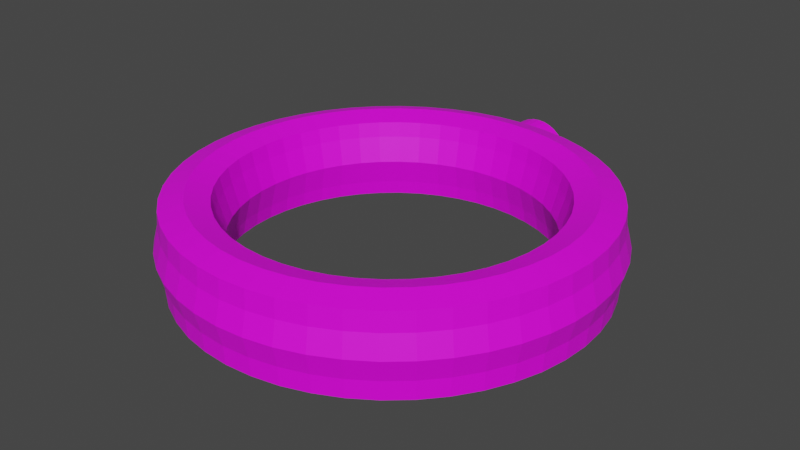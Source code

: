# Source: lampeFrontale.blend  (saved by Blender 2.83.19; exported with 4.5.12 LTS)
import bpy
from mathutils import Matrix  # noqa: F401  (used for matrix-valued properties, if any)

bpy.ops.wm.read_factory_settings(use_empty=True)
scene = bpy.context.scene
scene.name = 'Scene'

# ---- collections
col_collection = bpy.data.collections.new('Collection'); scene.collection.children.link(col_collection)

# ---- images (referenced by path relative to the original .blend; pixels are not part of the script)
import os
ASSET_DIR = os.environ.get("B2B_ASSET_DIR", "")  # directory of the original .blend (textures are referenced by path, not embedded)
HERE = os.path.dirname(os.path.abspath(__file__))  # packed textures are extracted next to this script under _unpacked/

def load_image(name, relpath, width, height, colorspace="sRGB"):
    """Load a texture the original file referenced (path relative to the .blend, or extracted next to this script)."""
    p = next((c for c in (os.path.join(HERE, relpath), os.path.join(ASSET_DIR, relpath)) if relpath and os.path.exists(c)), "")
    if p:
        img = bpy.data.images.load(p, check_existing=True)
        img.name = name
    else:  # same state as the original file: an image datablock whose file is absent (Cycles renders it pink)
        img = bpy.data.images.new(name, width, height)
        img.source = "FILE"
        img.filepath = "//" + (relpath or name)
    img.colorspace_settings.name = colorspace
    return img
img_objets_texture_png_001 = load_image('objets_texture.png.001', 'textures/objets_texture.png', 1024, 1024, 'sRGB')

# ---- materials (node trees are filled in below, after node groups)
mat_couleurs = bpy.data.materials.new('couleurs')
mat_couleurs.use_transparent_shadow = False

# ---- material node trees
mat_couleurs.use_nodes = True; mat_couleurs.node_tree.nodes.clear()
_N = mat_couleurs.node_tree.nodes; _L = mat_couleurs.node_tree.links
n0 = _N.new('ShaderNodeBsdfPrincipled'); n0.name = 'Principled BSDF'; n0.location = (10, 300)
n0.distribution = 'GGX'
n0.subsurface_method = 'BURLEY'
n0.inputs[3].default_value = 1.45
n0.inputs[27].default_value = (0.0, 0.0, 0.0, 1.0)
n0.inputs[28].default_value = 1.0
n1 = _N.new('ShaderNodeOutputMaterial'); n1.name = 'Material Output'; n1.location = (300, 300)
n2 = _N.new('ShaderNodeTexImage'); n2.name = 'Texture image'; n2.location = (-280, 280)
n2.image = img_objets_texture_png_001
_L.new(n0.outputs[0], n1.inputs[0])
_L.new(n2.outputs[0], n0.inputs[0])
n1.is_active_output = True

# ---- world
world_world = bpy.data.worlds.new('World'); scene.world = world_world
world_world.use_nodes = True; world_world.node_tree.nodes.clear()
_N = world_world.node_tree.nodes; _L = world_world.node_tree.links
n0 = _N.new('ShaderNodeOutputWorld'); n0.name = 'World Output'; n0.location = (300, 300)
n1 = _N.new('ShaderNodeBackground'); n1.name = 'Background'; n1.location = (10, 300)
n1.inputs[0].default_value = (0.05088, 0.05088, 0.05088, 1.0)
_L.new(n1.outputs[0], n0.inputs[0])
n0.is_active_output = True
world_world.color = (0.05088, 0.05088, 0.05088)
world_world.use_sun_shadow = False
world_world.sun_shadow_jitter_overblur = 0.0

# ---- meshes
me_cylindre_001 = bpy.data.meshes.new('Cylindre.001')
me_cylindre_001.from_pydata([(0.0, 1.0, -1.0), (-3.912e-08, 0.8975, 1.0), (0.1951, 0.9808, -1.0), (0.1751, 0.8803, 1.0), (0.3827, 0.9239, -1.0), (0.3435, 0.8292, 1.0), (0.5556, 0.8315, -1.0), (0.4986, 0.7463, 1.0), (0.7071, 0.7071, -1.0), (0.6347, 0.6347, 1.0), (0.8315, 0.5556, -1.0), (0.7463, 0.4986, 1.0), (0.9239, 0.3827, -1.0), (0.8292, 0.3435, 1.0), (0.9808, 0.1951, -1.0), (0.8803, 0.1751, 1.0), (1.0, 7.55e-08, -1.0), (0.8975, 5.977e-08, 1.0), (0.9808, -0.1951, -1.0), (0.8803, -0.1751, 1.0), (0.9239, -0.3827, -1.0), (0.8292, -0.3435, 1.0), (0.8315, -0.5556, -1.0), (0.7463, -0.4986, 1.0), (0.7071, -0.7071, -1.0), (0.6347, -0.6347, 1.0), (0.5556, -0.8315, -1.0), (0.4986, -0.7463, 1.0), (0.3827, -0.9239, -1.0), (0.3435, -0.8292, 1.0), (0.1951, -0.9808, -1.0), (0.1751, -0.8803, 1.0), (-3.258e-07, -1.0, -1.0), (-2.944e-07, -0.8975, 1.0), (-0.1951, -0.9808, -1.0), (-0.1751, -0.8803, 1.0), (-0.3827, -0.9239, -1.0), (-0.3435, -0.8292, 1.0), (-0.5556, -0.8315, -1.0), (-0.4986, -0.7463, 1.0), (-0.7071, -0.7071, -1.0), (-0.6347, -0.6347, 1.0), (-0.8315, -0.5556, -1.0), (-0.7463, -0.4986, 1.0), (-0.9239, -0.3827, -1.0), (-0.8292, -0.3435, 1.0), (-0.9808, -0.1951, -1.0), (-0.8803, -0.1751, 1.0), (-1.0, 9.656e-07, -1.0), (-0.8975, 8.72e-07, 1.0), (-0.9808, 0.1951, -1.0), (-0.8803, 0.1751, 1.0), (-0.9239, 0.3827, -1.0), (-0.8292, 0.3435, 1.0), (-0.8315, 0.5556, -1.0), (-0.7463, 0.4986, 1.0), (-0.7071, 0.7071, -1.0), (-0.6347, 0.6347, 1.0), (-0.5556, 0.8315, -1.0), (-0.4986, 0.7463, 1.0), (-0.3827, 0.9239, -1.0), (-0.3435, 0.8292, 1.0), (-0.1951, 0.9808, -1.0), (-0.1751, 0.8803, 1.0), (0.1951, 0.9808, 1.0), (0.0, 1.0, 1.0), (0.3827, 0.9239, 1.0), (0.5556, 0.8315, 1.0), (0.7071, 0.7071, 1.0), (0.8315, 0.5556, 1.0), (0.9239, 0.3827, 1.0), (0.9808, 0.1951, 1.0), (1.0, 7.55e-08, 1.0), (0.9808, -0.1951, 1.0), (0.9239, -0.3827, 1.0), (0.8315, -0.5556, 1.0), (0.7071, -0.7071, 1.0), (0.5556, -0.8315, 1.0), (0.3827, -0.9239, 1.0), (0.1951, -0.9808, 1.0), (-3.258e-07, -1.0, 1.0), (-0.1951, -0.9808, 1.0), (-0.3827, -0.9239, 1.0), (-0.5556, -0.8315, 1.0), (-0.7071, -0.7071, 1.0), (-0.8315, -0.5556, 1.0), (-0.9239, -0.3827, 1.0), (-0.9808, -0.1951, 1.0), (-1.0, 9.656e-07, 1.0), (-0.9808, 0.1951, 1.0), (-0.9239, 0.3827, 1.0), (-0.8315, 0.5556, 1.0), (-0.7071, 0.7071, 1.0), (-0.5556, 0.8315, 1.0), (-0.3827, 0.9239, 1.0), (-0.1951, 0.9808, 1.0), (0.1751, 0.8803, 0.7925), (-4.232e-08, 0.8975, 0.7925), (0.3435, 0.8292, 0.7925), (0.4986, 0.7463, 0.7925), (0.6347, 0.6347, 0.7925), (0.7463, 0.4986, 0.7925), (0.8292, 0.3435, 0.7925), (0.8803, 0.1751, 0.7925), (0.8975, 5.977e-08, 0.7925), (0.8803, -0.1751, 0.7925), (0.8292, -0.3435, 0.7925), (0.7463, -0.4986, 0.7925), (0.6347, -0.6347, 0.7925), (0.4986, -0.7463, 0.7925), (0.3435, -0.8292, 0.7925), (0.1751, -0.8803, 0.7925), (-2.976e-07, -0.8975, 0.7925), (-0.1751, -0.8803, 0.7925), (-0.3435, -0.8292, 0.7925), (-0.4986, -0.7463, 0.7925), (-0.6347, -0.6347, 0.7925), (-0.7463, -0.4986, 0.7925), (-0.8292, -0.3435, 0.7925), (-0.8803, -0.1751, 0.7925), (-0.8975, 8.72e-07, 0.7925), (-0.8803, 0.1751, 0.7925), (-0.8292, 0.3435, 0.7925), (-0.7463, 0.4986, 0.7925), (-0.6347, 0.6347, 0.7925), (-0.4986, 0.7463, 0.7925), (-0.3435, 0.8292, 0.7925), (-0.1751, 0.8803, 0.7925), (0.1751, 0.8803, 0.4677), (-3.957e-08, 0.8975, 0.4677), (0.3435, 0.8292, 0.4677), (0.4986, 0.7463, 0.4677), (0.6347, 0.6347, 0.4677), (0.7463, 0.4986, 0.4677), (0.8292, 0.3435, 0.4677), (0.8803, 0.1751, 0.4677), (0.8975, 5.977e-08, 0.4677), (0.8803, -0.1751, 0.4677), (0.8292, -0.3435, 0.4677), (0.7463, -0.4986, 0.4677), (0.6347, -0.6347, 0.4677), (0.4986, -0.7463, 0.4677), (0.3435, -0.8292, 0.4677), (0.1751, -0.8803, 0.4677), (-2.948e-07, -0.8975, 0.4677), (-0.1751, -0.8803, 0.4677), (-0.3435, -0.8292, 0.4677), (-0.4986, -0.7463, 0.4677), (-0.6347, -0.6347, 0.4677), (-0.7463, -0.4986, 0.4677), (-0.8292, -0.3435, 0.4677), (-0.8803, -0.1751, 0.4677), (-0.8975, 8.72e-07, 0.4677), (-0.8803, 0.1751, 0.4677), (-0.8292, 0.3435, 0.4677), (-0.7463, 0.4986, 0.4677), (-0.6347, 0.6347, 0.4677), (-0.4986, 0.7463, 0.4677), (-0.3435, 0.8292, 0.4677), (-0.1751, 0.8803, 0.4677)], [], [(0, 65, 64, 2), (2, 64, 66, 4), (4, 66, 67, 6), (6, 67, 68, 8), (8, 68, 69, 10), (10, 69, 70, 12), (12, 70, 71, 14), (14, 71, 72, 16), (16, 72, 73, 18), (18, 73, 74, 20), (20, 74, 75, 22), (22, 75, 76, 24), (24, 76, 77, 26), (26, 77, 78, 28), (28, 78, 79, 30), (30, 79, 80, 32), (32, 80, 81, 34), (34, 81, 82, 36), (36, 82, 83, 38), (38, 83, 84, 40), (40, 84, 85, 42), (42, 85, 86, 44), (44, 86, 87, 46), (46, 87, 88, 48), (48, 88, 89, 50), (50, 89, 90, 52), (52, 90, 91, 54), (54, 91, 92, 56), (56, 92, 93, 58), (58, 93, 94, 60), (49, 47, 119, 120), (60, 94, 95, 62), (62, 95, 65, 0), (0, 2, 4, 6, 8, 10, 12, 14, 16, 18, 20, 22, 24, 26, 28, 30, 32, 34, 36, 38, 40, 42, 44, 46, 48, 50, 52, 54, 56, 58, 60, 62), (1, 3, 64, 65), (3, 5, 66, 64), (5, 7, 67, 66), (7, 9, 68, 67), (9, 11, 69, 68), (11, 13, 70, 69), (13, 15, 71, 70), (15, 17, 72, 71), (17, 19, 73, 72), (19, 21, 74, 73), (21, 23, 75, 74), (23, 25, 76, 75), (25, 27, 77, 76), (27, 29, 78, 77), (29, 31, 79, 78), (31, 33, 80, 79), (33, 35, 81, 80), (35, 37, 82, 81), (37, 39, 83, 82), (39, 41, 84, 83), (41, 43, 85, 84), (43, 45, 86, 85), (45, 47, 87, 86), (47, 49, 88, 87), (49, 51, 89, 88), (51, 53, 90, 89), (53, 55, 91, 90), (55, 57, 92, 91), (57, 59, 93, 92), (59, 61, 94, 93), (61, 63, 95, 94), (63, 1, 65, 95), (102, 101, 133, 134), (23, 21, 106, 107), (51, 49, 120, 121), (25, 23, 107, 108), (53, 51, 121, 122), (27, 25, 108, 109), (55, 53, 122, 123), (29, 27, 109, 110), (3, 1, 97, 96), (57, 55, 123, 124), (31, 29, 110, 111), (5, 3, 96, 98), (59, 57, 124, 125), (33, 31, 111, 112), (7, 5, 98, 99), (61, 59, 125, 126), (35, 33, 112, 113), (9, 7, 99, 100), (63, 61, 126, 127), (37, 35, 113, 114), (11, 9, 100, 101), (1, 63, 127, 97), (39, 37, 114, 115), (13, 11, 101, 102), (41, 39, 115, 116), (15, 13, 102, 103), (43, 41, 116, 117), (17, 15, 103, 104), (45, 43, 117, 118), (19, 17, 104, 105), (47, 45, 118, 119), (21, 19, 105, 106), (128, 129, 159, 158, 157, 156, 155, 154, 153, 152, 151, 150, 149, 148, 147, 146, 145, 144, 143, 142, 141, 140, 139, 138, 137, 136, 135, 134, 133, 132, 131, 130), (116, 115, 147, 148), (103, 102, 134, 135), (117, 116, 148, 149), (104, 103, 135, 136), (118, 117, 149, 150), (105, 104, 136, 137), (119, 118, 150, 151), (106, 105, 137, 138), (120, 119, 151, 152), (107, 106, 138, 139), (121, 120, 152, 153), (108, 107, 139, 140), (122, 121, 153, 154), (109, 108, 140, 141), (123, 122, 154, 155), (110, 109, 141, 142), (96, 97, 129, 128), (124, 123, 155, 156), (111, 110, 142, 143), (98, 96, 128, 130), (125, 124, 156, 157), (112, 111, 143, 144), (99, 98, 130, 131), (126, 125, 157, 158), (113, 112, 144, 145), (100, 99, 131, 132), (127, 126, 158, 159), (114, 113, 145, 146), (101, 100, 132, 133), (97, 127, 159, 129), (115, 114, 146, 147)])
_uv = me_cylindre_001.uv_layers.new(name='CarteUV')
_uv.uv.foreach_set('vector', [0.5337, 0.8424, 0.5337, 0.8956, 0.5303, 0.8956, 0.5303, 0.8424, 0.5303, 0.8424, 0.5303, 0.8956, 0.527, 0.8956, 0.527, 0.8424, 0.527, 0.8424, 0.527, 0.8956, 0.5237, 0.8956, 0.5237, 0.8424, 0.5237, 0.8424, 0.5237, 0.8956, 0.5204, 0.8956, 0.5204, 0.8424, 0.5204, 0.8424, 0.5204, 0.8956, 0.517, 0.8956, 0.517, 0.8424, 0.517, 0.8424, 0.517, 0.8956, 0.5137, 0.8956, 0.5137, 0.8424, 0.5137, 0.8424, 0.5137, 0.8956, 0.5104, 0.8956, 0.5104, 0.8424, 0.5104, 0.8424, 0.5104, 0.8956, 0.5071, 0.8956, 0.5071, 0.8424, 0.5071, 0.8424, 0.5071, 0.8956, 0.5037, 0.8956, 0.5037, 0.8424, 0.5037, 0.8424, 0.5037, 0.8956, 0.5004, 0.8956, 0.5004, 0.8424, 0.5004, 0.8424, 0.5004, 0.8956, 0.4971, 0.8956, 0.4971, 0.8424, 0.4971, 0.8424, 0.4971, 0.8956, 0.4938, 0.8956, 0.4938, 0.8424, 0.4938, 0.8424, 0.4938, 0.8956, 0.4904, 0.8956, 0.4904, 0.8424, 0.4904, 0.8424, 0.4904, 0.8956, 0.4871, 0.8956, 0.4871, 0.8424, 0.4871, 0.8424, 0.4871, 0.8956, 0.4838, 0.8956, 0.4838, 0.8424, 0.4838, 0.8424, 0.4838, 0.8956, 0.4805, 0.8956, 0.4805, 0.8424, 0.4805, 0.8424, 0.4805, 0.8956, 0.4771, 0.8956, 0.4771, 0.8424, 0.4771, 0.8424, 0.4771, 0.8956, 0.4738, 0.8956, 0.4738, 0.8424, 0.4738, 0.8424, 0.4738, 0.8956, 0.4705, 0.8956, 0.4705, 0.8424, 0.4705, 0.8424, 0.4705, 0.8956, 0.4672, 0.8956, 0.4672, 0.8424, 0.4672, 0.8424, 0.4672, 0.8956, 0.4638, 0.8956, 0.4638, 0.8424, 0.4638, 0.8424, 0.4638, 0.8956, 0.4605, 0.8956, 0.4605, 0.8424, 0.4605, 0.8424, 0.4605, 0.8956, 0.4572, 0.8956, 0.4572, 0.8424, 0.4572, 0.8424, 0.4572, 0.8956, 0.4539, 0.8956, 0.4539, 0.8424, 0.4539, 0.8424, 0.4539, 0.8956, 0.4505, 0.8956, 0.4505, 0.8424, 0.4505, 0.8424, 0.4505, 0.8956, 0.4472, 0.8956, 0.4472, 0.8424, 0.4472, 0.8424, 0.4472, 0.8956, 0.4439, 0.8956, 0.4439, 0.8424, 0.4439, 0.8424, 0.4439, 0.8956, 0.4406, 0.8956, 0.4406, 0.8424, 0.4406, 0.8424, 0.4406, 0.8956, 0.4372, 0.8956, 0.4372, 0.8424, 0.4372, 0.8424, 0.4372, 0.8956, 0.4339, 0.8956, 0.4339, 0.8424, 0.4309, 0.8158, 0.4314, 0.8113, 0.4314, 0.8113, 0.4309, 0.8158, 0.4339, 0.8424, 0.4339, 0.8956, 0.4306, 0.8956, 0.4306, 0.8424, 0.4306, 0.8424, 0.4306, 0.8956, 0.4273, 0.8956, 0.4273, 0.8424, 0.5071, 0.8413, 0.5121, 0.8408, 0.5168, 0.8394, 0.5213, 0.837, 0.5251, 0.8338, 0.5283, 0.8299, 0.5307, 0.8255, 0.5321, 0.8207, 0.5326, 0.8158, 0.5321, 0.8108, 0.5307, 0.806, 0.5283, 0.8016, 0.5251, 0.7977, 0.5213, 0.7945, 0.5168, 0.7922, 0.5121, 0.7907, 0.5071, 0.7902, 0.5021, 0.7907, 0.4973, 0.7922, 0.4929, 0.7945, 0.489, 0.7977, 0.4858, 0.8016, 0.4835, 0.806, 0.482, 0.8108, 0.4815, 0.8158, 0.482, 0.8207, 0.4835, 0.8255, 0.4858, 0.8299, 0.489, 0.8338, 0.4929, 0.837, 0.4973, 0.8394, 0.5021, 0.8408, 0.4539, 0.8387, 0.4583, 0.8382, 0.4588, 0.8408, 0.4539, 0.8413, 0.4583, 0.8382, 0.4626, 0.8369, 0.4636, 0.8394, 0.4588, 0.8408, 0.4626, 0.8369, 0.4666, 0.8348, 0.4681, 0.837, 0.4636, 0.8394, 0.4666, 0.8348, 0.4701, 0.832, 0.4719, 0.8338, 0.4681, 0.837, 0.4701, 0.832, 0.4729, 0.8285, 0.4751, 0.8299, 0.4719, 0.8338, 0.4729, 0.8285, 0.475, 0.8245, 0.4775, 0.8255, 0.4751, 0.8299, 0.475, 0.8245, 0.4763, 0.8202, 0.4789, 0.8207, 0.4775, 0.8255, 0.4763, 0.8202, 0.4768, 0.8158, 0.4794, 0.8158, 0.4789, 0.8207, 0.4768, 0.8158, 0.4763, 0.8113, 0.4789, 0.8108, 0.4794, 0.8158, 0.4763, 0.8113, 0.475, 0.807, 0.4775, 0.806, 0.4789, 0.8108, 0.475, 0.807, 0.4729, 0.803, 0.4751, 0.8016, 0.4775, 0.806, 0.4729, 0.803, 0.4701, 0.7996, 0.4719, 0.7977, 0.4751, 0.8016, 0.4701, 0.7996, 0.4666, 0.7967, 0.4681, 0.7945, 0.4719, 0.7977, 0.4666, 0.7967, 0.4626, 0.7946, 0.4636, 0.7922, 0.4681, 0.7945, 0.4626, 0.7946, 0.4583, 0.7933, 0.4588, 0.7907, 0.4636, 0.7922, 0.4583, 0.7933, 0.4539, 0.7928, 0.4539, 0.7902, 0.4588, 0.7907, 0.4539, 0.7928, 0.4494, 0.7933, 0.4489, 0.7907, 0.4539, 0.7902, 0.4494, 0.7933, 0.4451, 0.7946, 0.4441, 0.7922, 0.4489, 0.7907, 0.4451, 0.7946, 0.4411, 0.7967, 0.4397, 0.7945, 0.4441, 0.7922, 0.4411, 0.7967, 0.4377, 0.7996, 0.4358, 0.7977, 0.4397, 0.7945, 0.4377, 0.7996, 0.4348, 0.803, 0.4326, 0.8016, 0.4358, 0.7977, 0.4348, 0.803, 0.4327, 0.807, 0.4303, 0.806, 0.4326, 0.8016, 0.4327, 0.807, 0.4314, 0.8113, 0.4288, 0.8108, 0.4303, 0.806, 0.4314, 0.8113, 0.4309, 0.8158, 0.4283, 0.8158, 0.4288, 0.8108, 0.4309, 0.8158, 0.4314, 0.8202, 0.4288, 0.8207, 0.4283, 0.8158, 0.4314, 0.8202, 0.4327, 0.8245, 0.4303, 0.8255, 0.4288, 0.8207, 0.4327, 0.8245, 0.4348, 0.8285, 0.4326, 0.8299, 0.4303, 0.8255, 0.4348, 0.8285, 0.4377, 0.832, 0.4358, 0.8338, 0.4326, 0.8299, 0.4377, 0.832, 0.4411, 0.8348, 0.4397, 0.837, 0.4358, 0.8338, 0.4411, 0.8348, 0.4451, 0.8369, 0.4441, 0.8394, 0.4397, 0.837, 0.4451, 0.8369, 0.4494, 0.8382, 0.4489, 0.8408, 0.4441, 0.8394, 0.4494, 0.8382, 0.4539, 0.8387, 0.4539, 0.8413, 0.4489, 0.8408, 0.475, 0.8245, 0.4729, 0.8285, 0.4729, 0.8285, 0.475, 0.8245, 0.4729, 0.803, 0.475, 0.807, 0.475, 0.807, 0.4729, 0.803, 0.4314, 0.8202, 0.4309, 0.8158, 0.4309, 0.8158, 0.4314, 0.8202, 0.4701, 0.7996, 0.4729, 0.803, 0.4729, 0.803, 0.4701, 0.7996, 0.4327, 0.8245, 0.4314, 0.8202, 0.4314, 0.8202, 0.4327, 0.8245, 0.4666, 0.7967, 0.4701, 0.7996, 0.4701, 0.7996, 0.4666, 0.7967, 0.4348, 0.8285, 0.4327, 0.8245, 0.4327, 0.8245, 0.4348, 0.8285, 0.4626, 0.7946, 0.4666, 0.7967, 0.4666, 0.7967, 0.4626, 0.7946, 0.4583, 0.8382, 0.4539, 0.8387, 0.4539, 0.8387, 0.4583, 0.8382, 0.4377, 0.832, 0.4348, 0.8285, 0.4348, 0.8285, 0.4377, 0.832, 0.4583, 0.7933, 0.4626, 0.7946, 0.4626, 0.7946, 0.4583, 0.7933, 0.4626, 0.8369, 0.4583, 0.8382, 0.4583, 0.8382, 0.4626, 0.8369, 0.4411, 0.8348, 0.4377, 0.832, 0.4377, 0.832, 0.4411, 0.8348, 0.4539, 0.7928, 0.4583, 0.7933, 0.4583, 0.7933, 0.4539, 0.7928, 0.4666, 0.8348, 0.4626, 0.8369, 0.4626, 0.8369, 0.4666, 0.8348, 0.4451, 0.8369, 0.4411, 0.8348, 0.4411, 0.8348, 0.4451, 0.8369, 0.4494, 0.7933, 0.4539, 0.7928, 0.4539, 0.7928, 0.4494, 0.7933, 0.4701, 0.832, 0.4666, 0.8348, 0.4666, 0.8348, 0.4701, 0.832, 0.4494, 0.8382, 0.4451, 0.8369, 0.4451, 0.8369, 0.4494, 0.8382, 0.4451, 0.7946, 0.4494, 0.7933, 0.4494, 0.7933, 0.4451, 0.7946, 0.4729, 0.8285, 0.4701, 0.832, 0.4701, 0.832, 0.4729, 0.8285, 0.4539, 0.8387, 0.4494, 0.8382, 0.4494, 0.8382, 0.4539, 0.8387, 0.4411, 0.7967, 0.4451, 0.7946, 0.4451, 0.7946, 0.4411, 0.7967, 0.475, 0.8245, 0.4729, 0.8285, 0.4729, 0.8285, 0.475, 0.8245, 0.4377, 0.7996, 0.4411, 0.7967, 0.4411, 0.7967, 0.4377, 0.7996, 0.4763, 0.8202, 0.475, 0.8245, 0.475, 0.8245, 0.4763, 0.8202, 0.4348, 0.803, 0.4377, 0.7996, 0.4377, 0.7996, 0.4348, 0.803, 0.4768, 0.8158, 0.4763, 0.8202, 0.4763, 0.8202, 0.4768, 0.8158, 0.4327, 0.807, 0.4348, 0.803, 0.4348, 0.803, 0.4327, 0.807, 0.4763, 0.8113, 0.4768, 0.8158, 0.4768, 0.8158, 0.4763, 0.8113, 0.4314, 0.8113, 0.4327, 0.807, 0.4327, 0.807, 0.4314, 0.8113, 0.475, 0.807, 0.4763, 0.8113, 0.4763, 0.8113, 0.475, 0.807, 0.4759, 0.8825, 0.4746, 0.8827, 0.4734, 0.8825, 0.4721, 0.8822, 0.471, 0.8815, 0.47, 0.8807, 0.4691, 0.8797, 0.4685, 0.8786, 0.4681, 0.8773, 0.468, 0.876, 0.4681, 0.8747, 0.4685, 0.8735, 0.4691, 0.8723, 0.47, 0.8713, 0.471, 0.8705, 0.4721, 0.8699, 0.4734, 0.8695, 0.4746, 0.8694, 0.4759, 0.8695, 0.4772, 0.8699, 0.4783, 0.8705, 0.4793, 0.8713, 0.4802, 0.8723, 0.4808, 0.8735, 0.4812, 0.8747, 0.4813, 0.876, 0.4812, 0.8773, 0.4808, 0.8786, 0.4802, 0.8797, 0.4793, 0.8807, 0.4783, 0.8815, 0.4772, 0.8822, 0.4377, 0.7996, 0.4411, 0.7967, 0.4411, 0.7967, 0.4377, 0.7996, 0.4763, 0.8202, 0.475, 0.8245, 0.475, 0.8245, 0.4763, 0.8202, 0.4348, 0.803, 0.4377, 0.7996, 0.4377, 0.7996, 0.4348, 0.803, 0.4768, 0.8158, 0.4763, 0.8202, 0.4763, 0.8202, 0.4768, 0.8158, 0.4327, 0.807, 0.4348, 0.803, 0.4348, 0.803, 0.4327, 0.807, 0.4763, 0.8113, 0.4768, 0.8158, 0.4768, 0.8158, 0.4763, 0.8113, 0.4314, 0.8113, 0.4327, 0.807, 0.4327, 0.807, 0.4314, 0.8113, 0.475, 0.807, 0.4763, 0.8113, 0.4763, 0.8113, 0.475, 0.807, 0.4309, 0.8158, 0.4314, 0.8113, 0.4314, 0.8113, 0.4309, 0.8158, 0.4729, 0.803, 0.475, 0.807, 0.475, 0.807, 0.4729, 0.803, 0.4314, 0.8202, 0.4309, 0.8158, 0.4309, 0.8158, 0.4314, 0.8202, 0.4701, 0.7996, 0.4729, 0.803, 0.4729, 0.803, 0.4701, 0.7996, 0.4327, 0.8245, 0.4314, 0.8202, 0.4314, 0.8202, 0.4327, 0.8245, 0.4666, 0.7967, 0.4701, 0.7996, 0.4701, 0.7996, 0.4666, 0.7967, 0.4348, 0.8285, 0.4327, 0.8245, 0.4327, 0.8245, 0.4348, 0.8285, 0.4626, 0.7946, 0.4666, 0.7967, 0.4666, 0.7967, 0.4626, 0.7946, 0.4583, 0.8382, 0.4539, 0.8387, 0.4539, 0.8387, 0.4583, 0.8382, 0.4377, 0.832, 0.4348, 0.8285, 0.4348, 0.8285, 0.4377, 0.832, 0.4583, 0.7933, 0.4626, 0.7946, 0.4626, 0.7946, 0.4583, 0.7933, 0.4626, 0.8369, 0.4583, 0.8382, 0.4583, 0.8382, 0.4626, 0.8369, 0.4411, 0.8348, 0.4377, 0.832, 0.4377, 0.832, 0.4411, 0.8348, 0.4539, 0.7928, 0.4583, 0.7933, 0.4583, 0.7933, 0.4539, 0.7928, 0.4666, 0.8348, 0.4626, 0.8369, 0.4626, 0.8369, 0.4666, 0.8348, 0.4451, 0.8369, 0.4411, 0.8348, 0.4411, 0.8348, 0.4451, 0.8369, 0.4494, 0.7933, 0.4539, 0.7928, 0.4539, 0.7928, 0.4494, 0.7933, 0.4701, 0.832, 0.4666, 0.8348, 0.4666, 0.8348, 0.4701, 0.832, 0.4494, 0.8382, 0.4451, 0.8369, 0.4451, 0.8369, 0.4494, 0.8382, 0.4451, 0.7946, 0.4494, 0.7933, 0.4494, 0.7933, 0.4451, 0.7946, 0.4729, 0.8285, 0.4701, 0.832, 0.4701, 0.832, 0.4729, 0.8285, 0.4539, 0.8387, 0.4494, 0.8382, 0.4494, 0.8382, 0.4539, 0.8387, 0.4411, 0.7967, 0.4451, 0.7946, 0.4451, 0.7946, 0.4411, 0.7967])
me_cylindre_001.materials.append(mat_couleurs)
me_cylindre_001.use_remesh_fix_poles = True
me_cylindre_001.use_remesh_preserve_attributes = False
me_cylindre_001.use_mirror_vertex_groups = False
me_cylindre_001.update()
me_cylindre_002 = bpy.data.meshes.new('Cylindre.002')
me_cylindre_002.from_pydata([(0.0, 1.0, -1.0), (0.0, 1.0, 1.0), (0.1951, 0.9808, -1.0), (0.1951, 0.9808, 1.0), (0.3827, 0.9239, -1.0), (0.3827, 0.9239, 1.0), (0.5556, 0.8315, -1.0), (0.5556, 0.8315, 1.0), (0.7071, 0.7071, -1.0), (0.7071, 0.7071, 1.0), (0.8315, 0.5556, -1.0), (0.8315, 0.5556, 1.0), (0.9239, 0.3827, -1.0), (0.9239, 0.3827, 1.0), (0.9808, 0.1951, -1.0), (0.9808, 0.1951, 1.0), (1.0, 7.55e-08, -1.0), (1.0, 7.55e-08, 1.0), (0.9808, -0.1951, -1.0), (0.9808, -0.1951, 1.0), (0.9239, -0.3827, -1.0), (0.9239, -0.3827, 1.0), (0.8315, -0.5556, -1.0), (0.8315, -0.5556, 1.0), (0.7071, -0.7071, -1.0), (0.7071, -0.7071, 1.0), (0.5556, -0.8315, -1.0), (0.5556, -0.8315, 1.0), (0.3827, -0.9239, -1.0), (0.3827, -0.9239, 1.0), (0.1951, -0.9808, -1.0), (0.1951, -0.9808, 1.0), (-3.258e-07, -1.0, -1.0), (-3.258e-07, -1.0, 1.0), (-0.1951, -0.9808, -1.0), (-0.1951, -0.9808, 1.0), (-0.3827, -0.9239, -1.0), (-0.3827, -0.9239, 1.0), (-0.5556, -0.8315, -1.0), (-0.5556, -0.8315, 1.0), (-0.7071, -0.7071, -1.0), (-0.7071, -0.7071, 1.0), (-0.8315, -0.5556, -1.0), (-0.8315, -0.5556, 1.0), (-0.9239, -0.3827, -1.0), (-0.9239, -0.3827, 1.0), (-0.9808, -0.1951, -1.0), (-0.9808, -0.1951, 1.0), (-1.0, 9.656e-07, -1.0), (-1.0, 9.656e-07, 1.0), (-0.9808, 0.1951, -1.0), (-0.9808, 0.1951, 1.0), (-0.9239, 0.3827, -1.0), (-0.9239, 0.3827, 1.0), (-0.8315, 0.5556, -1.0), (-0.8315, 0.5556, 1.0), (-0.7071, 0.7071, -1.0), (-0.7071, 0.7071, 1.0), (-0.5556, 0.8315, -1.0), (-0.5556, 0.8315, 1.0), (-0.3827, 0.9239, -1.0), (-0.3827, 0.9239, 1.0), (-0.1951, 0.9808, -1.0), (-0.1951, 0.9808, 1.0)], [], [(0, 1, 3, 2), (2, 3, 5, 4), (4, 5, 7, 6), (6, 7, 9, 8), (8, 9, 11, 10), (10, 11, 13, 12), (12, 13, 15, 14), (14, 15, 17, 16), (16, 17, 19, 18), (18, 19, 21, 20), (20, 21, 23, 22), (22, 23, 25, 24), (24, 25, 27, 26), (26, 27, 29, 28), (28, 29, 31, 30), (30, 31, 33, 32), (32, 33, 35, 34), (34, 35, 37, 36), (36, 37, 39, 38), (38, 39, 41, 40), (40, 41, 43, 42), (42, 43, 45, 44), (44, 45, 47, 46), (46, 47, 49, 48), (48, 49, 51, 50), (50, 51, 53, 52), (52, 53, 55, 54), (54, 55, 57, 56), (56, 57, 59, 58), (58, 59, 61, 60), (3, 1, 63, 61, 59, 57, 55, 53, 51, 49, 47, 45, 43, 41, 39, 37, 35, 33, 31, 29, 27, 25, 23, 21, 19, 17, 15, 13, 11, 9, 7, 5), (60, 61, 63, 62), (62, 63, 1, 0), (0, 2, 4, 6, 8, 10, 12, 14, 16, 18, 20, 22, 24, 26, 28, 30, 32, 34, 36, 38, 40, 42, 44, 46, 48, 50, 52, 54, 56, 58, 60, 62)])
_uv = me_cylindre_002.uv_layers.new(name='CarteUV')
_uv.uv.foreach_set('vector', [0.312, 0.547, 0.312, 0.6442, 0.3059, 0.6442, 0.3059, 0.547, 0.3059, 0.547, 0.3059, 0.6442, 0.2999, 0.6442, 0.2999, 0.547, 0.2999, 0.547, 0.2999, 0.6442, 0.2938, 0.6442, 0.2938, 0.547, 0.2938, 0.547, 0.2938, 0.6442, 0.2877, 0.6442, 0.2877, 0.547, 0.2877, 0.547, 0.2877, 0.6442, 0.2816, 0.6442, 0.2816, 0.547, 0.2816, 0.547, 0.2816, 0.6442, 0.2756, 0.6442, 0.2756, 0.547, 0.2756, 0.547, 0.2756, 0.6442, 0.2695, 0.6442, 0.2695, 0.547, 0.2695, 0.547, 0.2695, 0.6442, 0.2634, 0.6442, 0.2634, 0.547, 0.2634, 0.547, 0.2634, 0.6442, 0.2574, 0.6442, 0.2574, 0.547, 0.2574, 0.547, 0.2574, 0.6442, 0.2513, 0.6442, 0.2513, 0.547, 0.2513, 0.547, 0.2513, 0.6442, 0.2452, 0.6442, 0.2452, 0.547, 0.2452, 0.547, 0.2452, 0.6442, 0.2391, 0.6442, 0.2391, 0.547, 0.2391, 0.547, 0.2391, 0.6442, 0.2331, 0.6442, 0.2331, 0.547, 0.2331, 0.547, 0.2331, 0.6442, 0.227, 0.6442, 0.227, 0.547, 0.227, 0.547, 0.227, 0.6442, 0.2209, 0.6442, 0.2209, 0.547, 0.2209, 0.547, 0.2209, 0.6442, 0.2148, 0.6442, 0.2148, 0.547, 0.2148, 0.547, 0.2148, 0.6442, 0.2088, 0.6442, 0.2088, 0.547, 0.2088, 0.547, 0.2088, 0.6442, 0.2027, 0.6442, 0.2027, 0.547, 0.2027, 0.547, 0.2027, 0.6442, 0.1966, 0.6442, 0.1966, 0.547, 0.1966, 0.547, 0.1966, 0.6442, 0.1906, 0.6442, 0.1906, 0.547, 0.1906, 0.547, 0.1906, 0.6442, 0.1845, 0.6442, 0.1845, 0.547, 0.1845, 0.547, 0.1845, 0.6442, 0.1784, 0.6442, 0.1784, 0.547, 0.1784, 0.547, 0.1784, 0.6442, 0.1723, 0.6442, 0.1723, 0.547, 0.1723, 0.547, 0.1723, 0.6442, 0.1663, 0.6442, 0.1663, 0.547, 0.1663, 0.547, 0.1663, 0.6442, 0.1602, 0.6442, 0.1602, 0.547, 0.1602, 0.547, 0.1602, 0.6442, 0.1541, 0.6442, 0.1541, 0.547, 0.1541, 0.547, 0.1541, 0.6442, 0.148, 0.6442, 0.148, 0.547, 0.148, 0.547, 0.148, 0.6442, 0.142, 0.6442, 0.142, 0.547, 0.142, 0.547, 0.142, 0.6442, 0.1359, 0.6442, 0.1359, 0.547, 0.1359, 0.547, 0.1359, 0.6442, 0.1298, 0.6442, 0.1298, 0.547, 0.1754, 0.5442, 0.1663, 0.5451, 0.1572, 0.5442, 0.1484, 0.5415, 0.1404, 0.5372, 0.1333, 0.5314, 0.1275, 0.5243, 0.1232, 0.5163, 0.1205, 0.5075, 0.1196, 0.4984, 0.1205, 0.4893, 0.1232, 0.4806, 0.1275, 0.4725, 0.1333, 0.4654, 0.1404, 0.4596, 0.1484, 0.4553, 0.1572, 0.4527, 0.1663, 0.4518, 0.1754, 0.4527, 0.1841, 0.4553, 0.1922, 0.4596, 0.1992, 0.4654, 0.205, 0.4725, 0.2094, 0.4806, 0.212, 0.4893, 0.2129, 0.4984, 0.212, 0.5075, 0.2094, 0.5163, 0.205, 0.5243, 0.1992, 0.5314, 0.1922, 0.5372, 0.1841, 0.5415, 0.1298, 0.547, 0.1298, 0.6442, 0.1238, 0.6442, 0.1238, 0.547, 0.1238, 0.547, 0.1238, 0.6442, 0.1177, 0.6442, 0.1177, 0.547, 0.2634, 0.5451, 0.2725, 0.5442, 0.2813, 0.5415, 0.2893, 0.5372, 0.2964, 0.5314, 0.3022, 0.5243, 0.3065, 0.5163, 0.3092, 0.5075, 0.3101, 0.4984, 0.3092, 0.4893, 0.3065, 0.4806, 0.3022, 0.4725, 0.2964, 0.4654, 0.2893, 0.4596, 0.2813, 0.4553, 0.2725, 0.4527, 0.2634, 0.4518, 0.2543, 0.4527, 0.2456, 0.4553, 0.2375, 0.4596, 0.2304, 0.4654, 0.2246, 0.4725, 0.2203, 0.4806, 0.2177, 0.4893, 0.2168, 0.4984, 0.2177, 0.5075, 0.2203, 0.5163, 0.2246, 0.5243, 0.2304, 0.5314, 0.2375, 0.5372, 0.2456, 0.5415, 0.2543, 0.5442])
me_cylindre_002.materials.append(mat_couleurs)
me_cylindre_002.use_remesh_fix_poles = True
me_cylindre_002.use_remesh_preserve_attributes = False
me_cylindre_002.use_mirror_vertex_groups = False
me_cylindre_002.update()
me_bandeau = bpy.data.meshes.new('Bandeau')
me_bandeau.from_pydata([(1.163, 6.237e-09, 0.0), (1.132, 6.237e-09, 0.1163), (1.125, 0.0, 0.2165), (1.0, 0.0, 0.25), (0.875, 0.0, 0.2165), (0.8589, -4.418e-09, 0.137), (0.8222, -4.418e-09, 3.356e-17), (0.8589, -4.418e-09, -0.137), (0.875, 0.0, -0.2165), (1.0, 0.0, -0.25), (1.125, 0.0, -0.2165), (1.132, 6.237e-09, -0.1163), (1.153, 0.1518, 0.0), (1.122, 0.1478, 0.1163), (1.115, 0.1468, 0.2165), (0.9914, 0.1305, 0.25), (0.8675, 0.1142, 0.2165), (0.8516, 0.1121, 0.137), (0.8152, 0.1073, 3.356e-17), (0.8516, 0.1121, -0.137), (0.8675, 0.1142, -0.2165), (0.9914, 0.1305, -0.25), (1.115, 0.1468, -0.2165), (1.122, 0.1478, -0.1163), (1.124, 0.3011, 0.0), (1.093, 0.293, 0.1163), (1.087, 0.2912, 0.2165), (0.9659, 0.2588, 0.25), (0.8452, 0.2265, 0.2165), (0.8297, 0.2223, 0.137), (0.7942, 0.2128, 3.356e-17), (0.8297, 0.2223, -0.137), (0.8452, 0.2265, -0.2165), (0.9659, 0.2588, -0.25), (1.087, 0.2912, -0.2165), (1.093, 0.293, -0.1163), (1.075, 0.4451, 0.0), (1.046, 0.4332, 0.1163), (1.039, 0.4305, 0.2165), (0.9239, 0.3827, 0.25), (0.8084, 0.3348, 0.2165), (0.7936, 0.3287, 0.137), (0.7596, 0.3146, 3.356e-17), (0.7936, 0.3287, -0.137), (0.8084, 0.3348, -0.2165), (0.9239, 0.3827, -0.25), (1.039, 0.4305, -0.2165), (1.046, 0.4332, -0.1163), (1.007, 0.5816, 0.0), (0.9803, 0.566, 0.1163), (0.9743, 0.5625, 0.2165), (0.866, 0.5, 0.25), (0.7578, 0.4375, 0.2165), (0.7439, 0.4295, 0.137), (0.7121, 0.4111, 3.356e-17), (0.7439, 0.4295, -0.137), (0.7578, 0.4375, -0.2165), (0.866, 0.5, -0.25), (0.9743, 0.5625, -0.2165), (0.9803, 0.566, -0.1163), (0.9228, 0.7081, 0.0), (0.8981, 0.6891, 0.1163), (0.8925, 0.6849, 0.2165), (0.7934, 0.6088, 0.25), (0.6942, 0.5327, 0.2165), (0.6814, 0.5229, 0.137), (0.6523, 0.5005, 3.356e-17), (0.6814, 0.5229, -0.137), (0.6942, 0.5327, -0.2165), (0.7934, 0.6088, -0.25), (0.8925, 0.6849, -0.2165), (0.8981, 0.6891, -0.1163), (0.8225, 0.8225, 0.0), (0.8004, 0.8005, 0.1163), (0.7955, 0.7955, 0.2165), (0.7071, 0.7071, 0.25), (0.6187, 0.6187, 0.2165), (0.6074, 0.6074, 0.137), (0.5814, 0.5814, 3.356e-17), (0.6074, 0.6074, -0.137), (0.6187, 0.6187, -0.2165), (0.7071, 0.7071, -0.25), (0.7955, 0.7955, -0.2165), (0.8004, 0.8005, -0.1163), (0.7081, 0.9228, 0.0), (0.6891, 0.8981, 0.1163), (0.6849, 0.8925, 0.2165), (0.6088, 0.7934, 0.25), (0.5327, 0.6942, 0.2165), (0.5229, 0.6814, 0.137), (0.5005, 0.6523, 3.356e-17), (0.5229, 0.6814, -0.137), (0.5327, 0.6942, -0.2165), (0.6088, 0.7934, -0.25), (0.6849, 0.8925, -0.2165), (0.6891, 0.8981, -0.1163), (0.5816, 1.007, 0.0), (0.566, 0.9803, 0.1163), (0.5625, 0.9743, 0.2165), (0.5, 0.866, 0.25), (0.4375, 0.7578, 0.2165), (0.4295, 0.7439, 0.137), (0.4111, 0.7121, 3.356e-17), (0.4295, 0.7439, -0.137), (0.4375, 0.7578, -0.2165), (0.5, 0.866, -0.25), (0.5625, 0.9743, -0.2165), (0.566, 0.9803, -0.1163), (0.4451, 1.075, 0.0), (0.4332, 1.046, 0.1163), (0.4305, 1.039, 0.2165), (0.3827, 0.9239, 0.25), (0.3348, 0.8084, 0.2165), (0.3287, 0.7936, 0.137), (0.3146, 0.7596, 3.356e-17), (0.3287, 0.7936, -0.137), (0.3348, 0.8084, -0.2165), (0.3827, 0.9239, -0.25), (0.4305, 1.039, -0.2165), (0.4332, 1.046, -0.1163), (0.3011, 1.124, 0.0), (0.293, 1.093, 0.1163), (0.2912, 1.087, 0.2165), (0.2588, 0.9659, 0.25), (0.2265, 0.8452, 0.2165), (0.2223, 0.8297, 0.137), (0.2128, 0.7942, 3.356e-17), (0.2223, 0.8297, -0.137), (0.2265, 0.8452, -0.2165), (0.2588, 0.9659, -0.25), (0.2912, 1.087, -0.2165), (0.293, 1.093, -0.1163), (0.1518, 1.153, 0.0), (0.1478, 1.122, 0.1163), (0.1468, 1.115, 0.2165), (0.1305, 0.9914, 0.25), (0.1142, 0.8675, 0.2165), (0.1121, 0.8516, 0.137), (0.1073, 0.8152, 3.356e-17), (0.1121, 0.8516, -0.137), (0.1142, 0.8675, -0.2165), (0.1305, 0.9914, -0.25), (0.1468, 1.115, -0.2165), (0.1478, 1.122, -0.1163), (8.862e-08, 1.163, 0.0), (8.627e-08, 1.132, 0.1163), (8.494e-08, 1.125, 0.2165), (7.55e-08, 1.0, 0.25), (6.606e-08, 0.875, 0.2165), (7.456e-08, 0.8589, 0.137), (7.178e-08, 0.8222, 3.356e-17), (7.456e-08, 0.8589, -0.137), (6.606e-08, 0.875, -0.2165), (7.55e-08, 1.0, -0.25), (8.494e-08, 1.125, -0.2165), (8.627e-08, 1.132, -0.1163), (-0.1518, 1.153, 0.0), (-0.1478, 1.122, 0.1163), (-0.1468, 1.115, 0.2165), (-0.1305, 0.9914, 0.25), (-0.1142, 0.8675, 0.2165), (-0.1121, 0.8516, 0.137), (-0.1073, 0.8152, 3.356e-17), (-0.1121, 0.8516, -0.137), (-0.1142, 0.8675, -0.2165), (-0.1305, 0.9914, -0.25), (-0.1468, 1.115, -0.2165), (-0.1478, 1.122, -0.1163), (-0.3011, 1.124, 0.0), (-0.293, 1.093, 0.1163), (-0.2912, 1.087, 0.2165), (-0.2588, 0.9659, 0.25), (-0.2265, 0.8452, 0.2165), (-0.2223, 0.8297, 0.137), (-0.2128, 0.7942, 3.356e-17), (-0.2223, 0.8297, -0.137), (-0.2265, 0.8452, -0.2165), (-0.2588, 0.9659, -0.25), (-0.2912, 1.087, -0.2165), (-0.293, 1.093, -0.1163), (-0.4451, 1.075, 0.0), (-0.4332, 1.046, 0.1163), (-0.4305, 1.039, 0.2165), (-0.3827, 0.9239, 0.25), (-0.3348, 0.8084, 0.2165), (-0.3287, 0.7936, 0.137), (-0.3146, 0.7596, 3.356e-17), (-0.3287, 0.7936, -0.137), (-0.3348, 0.8084, -0.2165), (-0.3827, 0.9239, -0.25), (-0.4305, 1.039, -0.2165), (-0.4332, 1.046, -0.1163), (-0.5816, 1.007, 0.0), (-0.566, 0.9803, 0.1163), (-0.5625, 0.9743, 0.2165), (-0.5, 0.866, 0.25), (-0.4375, 0.7578, 0.2165), (-0.4295, 0.7439, 0.137), (-0.4111, 0.7121, 3.356e-17), (-0.4295, 0.7439, -0.137), (-0.4375, 0.7578, -0.2165), (-0.5, 0.866, -0.25), (-0.5625, 0.9743, -0.2165), (-0.566, 0.9803, -0.1163), (-0.7081, 0.9228, 0.0), (-0.6891, 0.8981, 0.1163), (-0.6849, 0.8925, 0.2165), (-0.6088, 0.7934, 0.25), (-0.5327, 0.6942, 0.2165), (-0.5229, 0.6814, 0.137), (-0.5005, 0.6523, 3.356e-17), (-0.5229, 0.6814, -0.137), (-0.5327, 0.6942, -0.2165), (-0.6088, 0.7934, -0.25), (-0.6849, 0.8925, -0.2165), (-0.6891, 0.8981, -0.1163), (-0.8225, 0.8225, 0.0), (-0.8005, 0.8004, 0.1163), (-0.7955, 0.7955, 0.2165), (-0.7071, 0.7071, 0.25), (-0.6187, 0.6187, 0.2165), (-0.6074, 0.6074, 0.137), (-0.5814, 0.5814, 3.356e-17), (-0.6074, 0.6074, -0.137), (-0.6187, 0.6187, -0.2165), (-0.7071, 0.7071, -0.25), (-0.7955, 0.7955, -0.2165), (-0.8005, 0.8004, -0.1163), (-0.9228, 0.7081, 0.0), (-0.8981, 0.6891, 0.1163), (-0.8925, 0.6849, 0.2165), (-0.7934, 0.6088, 0.25), (-0.6942, 0.5327, 0.2165), (-0.6814, 0.5229, 0.137), (-0.6523, 0.5005, 3.356e-17), (-0.6814, 0.5229, -0.137), (-0.6942, 0.5327, -0.2165), (-0.7934, 0.6088, -0.25), (-0.8925, 0.6849, -0.2165), (-0.8981, 0.6891, -0.1163), (-1.007, 0.5816, 0.0), (-0.9803, 0.566, 0.1163), (-0.9743, 0.5625, 0.2165), (-0.866, 0.5, 0.25), (-0.7578, 0.4375, 0.2165), (-0.7439, 0.4295, 0.137), (-0.7121, 0.4111, 3.356e-17), (-0.7439, 0.4295, -0.137), (-0.7578, 0.4375, -0.2165), (-0.866, 0.5, -0.25), (-0.9743, 0.5625, -0.2165), (-0.9803, 0.566, -0.1163), (-1.075, 0.4451, 0.0), (-1.046, 0.4332, 0.1163), (-1.039, 0.4305, 0.2165), (-0.9239, 0.3827, 0.25), (-0.8084, 0.3348, 0.2165), (-0.7936, 0.3287, 0.137), (-0.7596, 0.3146, 3.356e-17), (-0.7936, 0.3287, -0.137), (-0.8084, 0.3348, -0.2165), (-0.9239, 0.3827, -0.25), (-1.039, 0.4305, -0.2165), (-1.046, 0.4332, -0.1163), (-1.124, 0.3011, 0.0), (-1.093, 0.293, 0.1163), (-1.087, 0.2912, 0.2165), (-0.9659, 0.2588, 0.25), (-0.8452, 0.2265, 0.2165), (-0.8297, 0.2223, 0.137), (-0.7942, 0.2128, 3.356e-17), (-0.8297, 0.2223, -0.137), (-0.8452, 0.2265, -0.2165), (-0.9659, 0.2588, -0.25), (-1.087, 0.2912, -0.2165), (-1.093, 0.293, -0.1163), (-1.153, 0.1518, 0.0), (-1.122, 0.1478, 0.1163), (-1.115, 0.1468, 0.2165), (-0.9914, 0.1305, 0.25), (-0.8675, 0.1142, 0.2165), (-0.8516, 0.1121, 0.137), (-0.8152, 0.1073, 3.356e-17), (-0.8516, 0.1121, -0.137), (-0.8675, 0.1142, -0.2165), (-0.9914, 0.1305, -0.25), (-1.115, 0.1468, -0.2165), (-1.122, 0.1478, -0.1163), (-1.163, 1.079e-07, 0.0), (-1.132, 1.052e-07, 0.1163), (-1.125, 9.835e-08, 0.2165), (-1.0, 8.742e-08, 0.25), (-0.875, 7.649e-08, 0.2165), (-0.8589, 7.067e-08, 0.137), (-0.8222, 6.746e-08, 3.356e-17), (-0.8589, 7.067e-08, -0.137), (-0.875, 7.649e-08, -0.2165), (-1.0, 8.742e-08, -0.25), (-1.125, 9.835e-08, -0.2165), (-1.132, 1.052e-07, -0.1163), (-1.153, -0.1518, 0.0), (-1.122, -0.1478, 0.1163), (-1.115, -0.1468, 0.2165), (-0.9914, -0.1305, 0.25), (-0.8675, -0.1142, 0.2165), (-0.8516, -0.1121, 0.137), (-0.8152, -0.1073, 3.356e-17), (-0.8516, -0.1121, -0.137), (-0.8675, -0.1142, -0.2165), (-0.9914, -0.1305, -0.25), (-1.115, -0.1468, -0.2165), (-1.122, -0.1478, -0.1163), (-1.124, -0.3011, 0.0), (-1.093, -0.293, 0.1163), (-1.087, -0.2912, 0.2165), (-0.9659, -0.2588, 0.25), (-0.8452, -0.2265, 0.2165), (-0.8297, -0.2223, 0.137), (-0.7942, -0.2128, 3.356e-17), (-0.8297, -0.2223, -0.137), (-0.8452, -0.2265, -0.2165), (-0.9659, -0.2588, -0.25), (-1.087, -0.2912, -0.2165), (-1.093, -0.293, -0.1163), (-1.075, -0.4451, 0.0), (-1.046, -0.4332, 0.1163), (-1.039, -0.4305, 0.2165), (-0.9239, -0.3827, 0.25), (-0.8084, -0.3348, 0.2165), (-0.7936, -0.3287, 0.137), (-0.7596, -0.3146, 3.356e-17), (-0.7936, -0.3287, -0.137), (-0.8084, -0.3348, -0.2165), (-0.9239, -0.3827, -0.25), (-1.039, -0.4305, -0.2165), (-1.046, -0.4332, -0.1163), (-1.007, -0.5816, 0.0), (-0.9803, -0.566, 0.1163), (-0.9743, -0.5625, 0.2165), (-0.866, -0.5, 0.25), (-0.7578, -0.4375, 0.2165), (-0.7439, -0.4295, 0.137), (-0.7121, -0.4111, 3.356e-17), (-0.7439, -0.4295, -0.137), (-0.7578, -0.4375, -0.2165), (-0.866, -0.5, -0.25), (-0.9743, -0.5625, -0.2165), (-0.9803, -0.566, -0.1163), (-0.9228, -0.7081, 0.0), (-0.8981, -0.6891, 0.1163), (-0.8925, -0.6849, 0.2165), (-0.7934, -0.6088, 0.25), (-0.6942, -0.5327, 0.2165), (-0.6814, -0.5229, 0.137), (-0.6523, -0.5005, 3.356e-17), (-0.6814, -0.5229, -0.137), (-0.6942, -0.5327, -0.2165), (-0.7934, -0.6088, -0.25), (-0.8925, -0.6849, -0.2165), (-0.8981, -0.6891, -0.1163), (-0.8225, -0.8225, 0.0), (-0.8005, -0.8004, 0.1163), (-0.7955, -0.7955, 0.2165), (-0.7071, -0.7071, 0.25), (-0.6187, -0.6187, 0.2165), (-0.6074, -0.6074, 0.137), (-0.5814, -0.5814, 3.356e-17), (-0.6074, -0.6074, -0.137), (-0.6187, -0.6187, -0.2165), (-0.7071, -0.7071, -0.25), (-0.7955, -0.7955, -0.2165), (-0.8005, -0.8004, -0.1163), (-0.7081, -0.9228, 0.0), (-0.6891, -0.8981, 0.1163), (-0.6849, -0.8925, 0.2165), (-0.6088, -0.7934, 0.25), (-0.5327, -0.6942, 0.2165), (-0.5229, -0.6814, 0.137), (-0.5005, -0.6523, 3.356e-17), (-0.5229, -0.6814, -0.137), (-0.5327, -0.6942, -0.2165), (-0.6088, -0.7934, -0.25), (-0.6849, -0.8925, -0.2165), (-0.6891, -0.8981, -0.1163), (-0.5816, -1.007, 0.0), (-0.566, -0.9803, 0.1163), (-0.5625, -0.9743, 0.2165), (-0.5, -0.866, 0.25), (-0.4375, -0.7578, 0.2165), (-0.4295, -0.7439, 0.137), (-0.4111, -0.7121, 3.356e-17), (-0.4295, -0.7439, -0.137), (-0.4375, -0.7578, -0.2165), (-0.5, -0.866, -0.25), (-0.5625, -0.9743, -0.2165), (-0.566, -0.9803, -0.1163), (-0.4451, -1.075, 0.0), (-0.4332, -1.046, 0.1163), (-0.4305, -1.039, 0.2165), (-0.3827, -0.9239, 0.25), (-0.3348, -0.8084, 0.2165), (-0.3287, -0.7936, 0.137), (-0.3146, -0.7596, 3.356e-17), (-0.3287, -0.7936, -0.137), (-0.3348, -0.8084, -0.2165), (-0.3827, -0.9239, -0.25), (-0.4305, -1.039, -0.2165), (-0.4332, -1.046, -0.1163), (-0.3011, -1.124, 0.0), (-0.293, -1.093, 0.1163), (-0.2912, -1.087, 0.2165), (-0.2588, -0.9659, 0.25), (-0.2265, -0.8452, 0.2165), (-0.2223, -0.8297, 0.137), (-0.2128, -0.7942, 3.356e-17), (-0.2223, -0.8297, -0.137), (-0.2265, -0.8452, -0.2165), (-0.2588, -0.9659, -0.25), (-0.2912, -1.087, -0.2165), (-0.293, -1.093, -0.1163), (-0.1518, -1.153, 0.0), (-0.1478, -1.122, 0.1163), (-0.1468, -1.115, 0.2165), (-0.1305, -0.9914, 0.25), (-0.1142, -0.8675, 0.2165), (-0.1121, -0.8516, 0.137), (-0.1073, -0.8152, 3.356e-17), (-0.1121, -0.8516, -0.137), (-0.1142, -0.8675, -0.2165), (-0.1305, -0.9914, -0.25), (-0.1468, -1.115, -0.2165), (-0.1478, -1.122, -0.1163), (8.862e-08, -1.163, 0.0), (8.627e-08, -1.132, 0.1163), (8.494e-08, -1.125, 0.2165), (7.55e-08, -1.0, 0.25), (6.606e-08, -0.875, 0.2165), (7.456e-08, -0.8589, 0.137), (7.178e-08, -0.8222, 3.356e-17), (7.456e-08, -0.8589, -0.137), (6.606e-08, -0.875, -0.2165), (7.55e-08, -1.0, -0.25), (8.494e-08, -1.125, -0.2165), (8.627e-08, -1.132, -0.1163), (0.1518, -1.153, 0.0), (0.1478, -1.122, 0.1163), (0.1468, -1.115, 0.2165), (0.1305, -0.9914, 0.25), (0.1142, -0.8675, 0.2165), (0.1121, -0.8516, 0.137), (0.1073, -0.8152, 3.356e-17), (0.1121, -0.8516, -0.137), (0.1142, -0.8675, -0.2165), (0.1305, -0.9914, -0.25), (0.1468, -1.115, -0.2165), (0.1478, -1.122, -0.1163), (0.3011, -1.124, 0.0), (0.293, -1.093, 0.1163), (0.2912, -1.087, 0.2165), (0.2588, -0.9659, 0.25), (0.2265, -0.8452, 0.2165), (0.2223, -0.8297, 0.137), (0.2128, -0.7942, 3.356e-17), (0.2223, -0.8297, -0.137), (0.2265, -0.8452, -0.2165), (0.2588, -0.9659, -0.25), (0.2912, -1.087, -0.2165), (0.293, -1.093, -0.1163), (0.4451, -1.075, 0.0), (0.4332, -1.046, 0.1163), (0.4305, -1.039, 0.2165), (0.3827, -0.9239, 0.25), (0.3348, -0.8084, 0.2165), (0.3287, -0.7936, 0.137), (0.3146, -0.7596, 3.356e-17), (0.3287, -0.7936, -0.137), (0.3348, -0.8084, -0.2165), (0.3827, -0.9239, -0.25), (0.4305, -1.039, -0.2165), (0.4332, -1.046, -0.1163), (0.5816, -1.007, 0.0), (0.566, -0.9803, 0.1163), (0.5625, -0.9743, 0.2165), (0.5, -0.866, 0.25), (0.4375, -0.7578, 0.2165), (0.4295, -0.7439, 0.137), (0.4111, -0.7121, 3.356e-17), (0.4295, -0.7439, -0.137), (0.4375, -0.7578, -0.2165), (0.5, -0.866, -0.25), (0.5625, -0.9743, -0.2165), (0.566, -0.9803, -0.1163), (0.7081, -0.9228, 0.0), (0.6891, -0.8981, 0.1163), (0.6849, -0.8925, 0.2165), (0.6088, -0.7934, 0.25), (0.5327, -0.6942, 0.2165), (0.5229, -0.6814, 0.137), (0.5005, -0.6523, 3.356e-17), (0.5229, -0.6814, -0.137), (0.5327, -0.6942, -0.2165), (0.6088, -0.7934, -0.25), (0.6849, -0.8925, -0.2165), (0.6891, -0.8981, -0.1163), (0.8225, -0.8225, 0.0), (0.8004, -0.8005, 0.1163), (0.7955, -0.7955, 0.2165), (0.7071, -0.7071, 0.25), (0.6187, -0.6187, 0.2165), (0.6074, -0.6074, 0.137), (0.5814, -0.5814, 3.356e-17), (0.6074, -0.6074, -0.137), (0.6187, -0.6187, -0.2165), (0.7071, -0.7071, -0.25), (0.7955, -0.7955, -0.2165), (0.8004, -0.8005, -0.1163), (0.9228, -0.7081, 0.0), (0.8981, -0.6891, 0.1163), (0.8925, -0.6849, 0.2165), (0.7934, -0.6088, 0.25), (0.6942, -0.5327, 0.2165), (0.6814, -0.5229, 0.137), (0.6523, -0.5005, 3.356e-17), (0.6814, -0.5229, -0.137), (0.6942, -0.5327, -0.2165), (0.7934, -0.6088, -0.25), (0.8925, -0.6849, -0.2165), (0.8981, -0.6891, -0.1163), (1.007, -0.5816, 0.0), (0.9803, -0.566, 0.1163), (0.9743, -0.5625, 0.2165), (0.866, -0.5, 0.25), (0.7578, -0.4375, 0.2165), (0.7439, -0.4295, 0.137), (0.7121, -0.4111, 3.356e-17), (0.7439, -0.4295, -0.137), (0.7578, -0.4375, -0.2165), (0.866, -0.5, -0.25), (0.9743, -0.5625, -0.2165), (0.9803, -0.566, -0.1163), (1.075, -0.4451, 0.0), (1.046, -0.4332, 0.1163), (1.039, -0.4305, 0.2165), (0.9239, -0.3827, 0.25), (0.8084, -0.3348, 0.2165), (0.7936, -0.3287, 0.137), (0.7596, -0.3146, 3.356e-17), (0.7936, -0.3287, -0.137), (0.8084, -0.3348, -0.2165), (0.9239, -0.3827, -0.25), (1.039, -0.4305, -0.2165), (1.046, -0.4332, -0.1163), (1.124, -0.3011, 0.0), (1.093, -0.293, 0.1163), (1.087, -0.2912, 0.2165), (0.9659, -0.2588, 0.25), (0.8452, -0.2265, 0.2165), (0.8297, -0.2223, 0.137), (0.7942, -0.2128, 3.356e-17), (0.8297, -0.2223, -0.137), (0.8452, -0.2265, -0.2165), (0.9659, -0.2588, -0.25), (1.087, -0.2912, -0.2165), (1.093, -0.293, -0.1163), (1.153, -0.1518, 0.0), (1.122, -0.1478, 0.1163), (1.115, -0.1468, 0.2165), (0.9914, -0.1305, 0.25), (0.8675, -0.1142, 0.2165), (0.8516, -0.1121, 0.137), (0.8152, -0.1073, 3.356e-17), (0.8516, -0.1121, -0.137), (0.8675, -0.1142, -0.2165), (0.9914, -0.1305, -0.25), (1.115, -0.1468, -0.2165), (1.122, -0.1478, -0.1163)], [], [(0, 12, 13, 1), (1, 13, 14, 2), (2, 14, 15, 3), (3, 15, 16, 4), (4, 16, 17, 5), (5, 17, 18, 6), (6, 18, 19, 7), (7, 19, 20, 8), (8, 20, 21, 9), (9, 21, 22, 10), (10, 22, 23, 11), (11, 23, 12, 0), (12, 24, 25, 13), (13, 25, 26, 14), (14, 26, 27, 15), (15, 27, 28, 16), (16, 28, 29, 17), (17, 29, 30, 18), (18, 30, 31, 19), (19, 31, 32, 20), (20, 32, 33, 21), (21, 33, 34, 22), (22, 34, 35, 23), (23, 35, 24, 12), (24, 36, 37, 25), (25, 37, 38, 26), (26, 38, 39, 27), (27, 39, 40, 28), (28, 40, 41, 29), (29, 41, 42, 30), (30, 42, 43, 31), (31, 43, 44, 32), (32, 44, 45, 33), (33, 45, 46, 34), (34, 46, 47, 35), (35, 47, 36, 24), (36, 48, 49, 37), (37, 49, 50, 38), (38, 50, 51, 39), (39, 51, 52, 40), (40, 52, 53, 41), (41, 53, 54, 42), (42, 54, 55, 43), (43, 55, 56, 44), (44, 56, 57, 45), (45, 57, 58, 46), (46, 58, 59, 47), (47, 59, 48, 36), (48, 60, 61, 49), (49, 61, 62, 50), (50, 62, 63, 51), (51, 63, 64, 52), (52, 64, 65, 53), (53, 65, 66, 54), (54, 66, 67, 55), (55, 67, 68, 56), (56, 68, 69, 57), (57, 69, 70, 58), (58, 70, 71, 59), (59, 71, 60, 48), (60, 72, 73, 61), (61, 73, 74, 62), (62, 74, 75, 63), (63, 75, 76, 64), (64, 76, 77, 65), (65, 77, 78, 66), (66, 78, 79, 67), (67, 79, 80, 68), (68, 80, 81, 69), (69, 81, 82, 70), (70, 82, 83, 71), (71, 83, 72, 60), (72, 84, 85, 73), (73, 85, 86, 74), (74, 86, 87, 75), (75, 87, 88, 76), (76, 88, 89, 77), (77, 89, 90, 78), (78, 90, 91, 79), (79, 91, 92, 80), (80, 92, 93, 81), (81, 93, 94, 82), (82, 94, 95, 83), (83, 95, 84, 72), (84, 96, 97, 85), (85, 97, 98, 86), (86, 98, 99, 87), (87, 99, 100, 88), (88, 100, 101, 89), (89, 101, 102, 90), (90, 102, 103, 91), (91, 103, 104, 92), (92, 104, 105, 93), (93, 105, 106, 94), (94, 106, 107, 95), (95, 107, 96, 84), (96, 108, 109, 97), (97, 109, 110, 98), (98, 110, 111, 99), (99, 111, 112, 100), (100, 112, 113, 101), (101, 113, 114, 102), (102, 114, 115, 103), (103, 115, 116, 104), (104, 116, 117, 105), (105, 117, 118, 106), (106, 118, 119, 107), (107, 119, 108, 96), (108, 120, 121, 109), (109, 121, 122, 110), (110, 122, 123, 111), (111, 123, 124, 112), (112, 124, 125, 113), (113, 125, 126, 114), (114, 126, 127, 115), (115, 127, 128, 116), (116, 128, 129, 117), (117, 129, 130, 118), (118, 130, 131, 119), (119, 131, 120, 108), (120, 132, 133, 121), (121, 133, 134, 122), (122, 134, 135, 123), (123, 135, 136, 124), (124, 136, 137, 125), (125, 137, 138, 126), (126, 138, 139, 127), (127, 139, 140, 128), (128, 140, 141, 129), (129, 141, 142, 130), (130, 142, 143, 131), (131, 143, 132, 120), (132, 144, 145, 133), (133, 145, 146, 134), (134, 146, 147, 135), (135, 147, 148, 136), (136, 148, 149, 137), (137, 149, 150, 138), (138, 150, 151, 139), (139, 151, 152, 140), (140, 152, 153, 141), (141, 153, 154, 142), (142, 154, 155, 143), (143, 155, 144, 132), (144, 156, 157, 145), (145, 157, 158, 146), (146, 158, 159, 147), (147, 159, 160, 148), (148, 160, 161, 149), (149, 161, 162, 150), (150, 162, 163, 151), (151, 163, 164, 152), (152, 164, 165, 153), (153, 165, 166, 154), (154, 166, 167, 155), (155, 167, 156, 144), (156, 168, 169, 157), (157, 169, 170, 158), (158, 170, 171, 159), (159, 171, 172, 160), (160, 172, 173, 161), (161, 173, 174, 162), (162, 174, 175, 163), (163, 175, 176, 164), (164, 176, 177, 165), (165, 177, 178, 166), (166, 178, 179, 167), (167, 179, 168, 156), (168, 180, 181, 169), (169, 181, 182, 170), (170, 182, 183, 171), (171, 183, 184, 172), (172, 184, 185, 173), (173, 185, 186, 174), (174, 186, 187, 175), (175, 187, 188, 176), (176, 188, 189, 177), (177, 189, 190, 178), (178, 190, 191, 179), (179, 191, 180, 168), (180, 192, 193, 181), (181, 193, 194, 182), (182, 194, 195, 183), (183, 195, 196, 184), (184, 196, 197, 185), (185, 197, 198, 186), (186, 198, 199, 187), (187, 199, 200, 188), (188, 200, 201, 189), (189, 201, 202, 190), (190, 202, 203, 191), (191, 203, 192, 180), (192, 204, 205, 193), (193, 205, 206, 194), (194, 206, 207, 195), (195, 207, 208, 196), (196, 208, 209, 197), (197, 209, 210, 198), (198, 210, 211, 199), (199, 211, 212, 200), (200, 212, 213, 201), (201, 213, 214, 202), (202, 214, 215, 203), (203, 215, 204, 192), (204, 216, 217, 205), (205, 217, 218, 206), (206, 218, 219, 207), (207, 219, 220, 208), (208, 220, 221, 209), (209, 221, 222, 210), (210, 222, 223, 211), (211, 223, 224, 212), (212, 224, 225, 213), (213, 225, 226, 214), (214, 226, 227, 215), (215, 227, 216, 204), (216, 228, 229, 217), (217, 229, 230, 218), (218, 230, 231, 219), (219, 231, 232, 220), (220, 232, 233, 221), (221, 233, 234, 222), (222, 234, 235, 223), (223, 235, 236, 224), (224, 236, 237, 225), (225, 237, 238, 226), (226, 238, 239, 227), (227, 239, 228, 216), (228, 240, 241, 229), (229, 241, 242, 230), (230, 242, 243, 231), (231, 243, 244, 232), (232, 244, 245, 233), (233, 245, 246, 234), (234, 246, 247, 235), (235, 247, 248, 236), (236, 248, 249, 237), (237, 249, 250, 238), (238, 250, 251, 239), (239, 251, 240, 228), (240, 252, 253, 241), (241, 253, 254, 242), (242, 254, 255, 243), (243, 255, 256, 244), (244, 256, 257, 245), (245, 257, 258, 246), (246, 258, 259, 247), (247, 259, 260, 248), (248, 260, 261, 249), (249, 261, 262, 250), (250, 262, 263, 251), (251, 263, 252, 240), (252, 264, 265, 253), (253, 265, 266, 254), (254, 266, 267, 255), (255, 267, 268, 256), (256, 268, 269, 257), (257, 269, 270, 258), (258, 270, 271, 259), (259, 271, 272, 260), (260, 272, 273, 261), (261, 273, 274, 262), (262, 274, 275, 263), (263, 275, 264, 252), (264, 276, 277, 265), (265, 277, 278, 266), (266, 278, 279, 267), (267, 279, 280, 268), (268, 280, 281, 269), (269, 281, 282, 270), (270, 282, 283, 271), (271, 283, 284, 272), (272, 284, 285, 273), (273, 285, 286, 274), (274, 286, 287, 275), (275, 287, 276, 264), (276, 288, 289, 277), (277, 289, 290, 278), (278, 290, 291, 279), (279, 291, 292, 280), (280, 292, 293, 281), (281, 293, 294, 282), (282, 294, 295, 283), (283, 295, 296, 284), (284, 296, 297, 285), (285, 297, 298, 286), (286, 298, 299, 287), (287, 299, 288, 276), (288, 300, 301, 289), (289, 301, 302, 290), (290, 302, 303, 291), (291, 303, 304, 292), (292, 304, 305, 293), (293, 305, 306, 294), (294, 306, 307, 295), (295, 307, 308, 296), (296, 308, 309, 297), (297, 309, 310, 298), (298, 310, 311, 299), (299, 311, 300, 288), (300, 312, 313, 301), (301, 313, 314, 302), (302, 314, 315, 303), (303, 315, 316, 304), (304, 316, 317, 305), (305, 317, 318, 306), (306, 318, 319, 307), (307, 319, 320, 308), (308, 320, 321, 309), (309, 321, 322, 310), (310, 322, 323, 311), (311, 323, 312, 300), (312, 324, 325, 313), (313, 325, 326, 314), (314, 326, 327, 315), (315, 327, 328, 316), (316, 328, 329, 317), (317, 329, 330, 318), (318, 330, 331, 319), (319, 331, 332, 320), (320, 332, 333, 321), (321, 333, 334, 322), (322, 334, 335, 323), (323, 335, 324, 312), (324, 336, 337, 325), (325, 337, 338, 326), (326, 338, 339, 327), (327, 339, 340, 328), (328, 340, 341, 329), (329, 341, 342, 330), (330, 342, 343, 331), (331, 343, 344, 332), (332, 344, 345, 333), (333, 345, 346, 334), (334, 346, 347, 335), (335, 347, 336, 324), (336, 348, 349, 337), (337, 349, 350, 338), (338, 350, 351, 339), (339, 351, 352, 340), (340, 352, 353, 341), (341, 353, 354, 342), (342, 354, 355, 343), (343, 355, 356, 344), (344, 356, 357, 345), (345, 357, 358, 346), (346, 358, 359, 347), (347, 359, 348, 336), (348, 360, 361, 349), (349, 361, 362, 350), (350, 362, 363, 351), (351, 363, 364, 352), (352, 364, 365, 353), (353, 365, 366, 354), (354, 366, 367, 355), (355, 367, 368, 356), (356, 368, 369, 357), (357, 369, 370, 358), (358, 370, 371, 359), (359, 371, 360, 348), (360, 372, 373, 361), (361, 373, 374, 362), (362, 374, 375, 363), (363, 375, 376, 364), (364, 376, 377, 365), (365, 377, 378, 366), (366, 378, 379, 367), (367, 379, 380, 368), (368, 380, 381, 369), (369, 381, 382, 370), (370, 382, 383, 371), (371, 383, 372, 360), (372, 384, 385, 373), (373, 385, 386, 374), (374, 386, 387, 375), (375, 387, 388, 376), (376, 388, 389, 377), (377, 389, 390, 378), (378, 390, 391, 379), (379, 391, 392, 380), (380, 392, 393, 381), (381, 393, 394, 382), (382, 394, 395, 383), (383, 395, 384, 372), (384, 396, 397, 385), (385, 397, 398, 386), (386, 398, 399, 387), (387, 399, 400, 388), (388, 400, 401, 389), (389, 401, 402, 390), (390, 402, 403, 391), (391, 403, 404, 392), (392, 404, 405, 393), (393, 405, 406, 394), (394, 406, 407, 395), (395, 407, 396, 384), (396, 408, 409, 397), (397, 409, 410, 398), (398, 410, 411, 399), (399, 411, 412, 400), (400, 412, 413, 401), (401, 413, 414, 402), (402, 414, 415, 403), (403, 415, 416, 404), (404, 416, 417, 405), (405, 417, 418, 406), (406, 418, 419, 407), (407, 419, 408, 396), (408, 420, 421, 409), (409, 421, 422, 410), (410, 422, 423, 411), (411, 423, 424, 412), (412, 424, 425, 413), (413, 425, 426, 414), (414, 426, 427, 415), (415, 427, 428, 416), (416, 428, 429, 417), (417, 429, 430, 418), (418, 430, 431, 419), (419, 431, 420, 408), (420, 432, 433, 421), (421, 433, 434, 422), (422, 434, 435, 423), (423, 435, 436, 424), (424, 436, 437, 425), (425, 437, 438, 426), (426, 438, 439, 427), (427, 439, 440, 428), (428, 440, 441, 429), (429, 441, 442, 430), (430, 442, 443, 431), (431, 443, 432, 420), (432, 444, 445, 433), (433, 445, 446, 434), (434, 446, 447, 435), (435, 447, 448, 436), (436, 448, 449, 437), (437, 449, 450, 438), (438, 450, 451, 439), (439, 451, 452, 440), (440, 452, 453, 441), (441, 453, 454, 442), (442, 454, 455, 443), (443, 455, 444, 432), (444, 456, 457, 445), (445, 457, 458, 446), (446, 458, 459, 447), (447, 459, 460, 448), (448, 460, 461, 449), (449, 461, 462, 450), (450, 462, 463, 451), (451, 463, 464, 452), (452, 464, 465, 453), (453, 465, 466, 454), (454, 466, 467, 455), (455, 467, 456, 444), (456, 468, 469, 457), (457, 469, 470, 458), (458, 470, 471, 459), (459, 471, 472, 460), (460, 472, 473, 461), (461, 473, 474, 462), (462, 474, 475, 463), (463, 475, 476, 464), (464, 476, 477, 465), (465, 477, 478, 466), (466, 478, 479, 467), (467, 479, 468, 456), (468, 480, 481, 469), (469, 481, 482, 470), (470, 482, 483, 471), (471, 483, 484, 472), (472, 484, 485, 473), (473, 485, 486, 474), (474, 486, 487, 475), (475, 487, 488, 476), (476, 488, 489, 477), (477, 489, 490, 478), (478, 490, 491, 479), (479, 491, 480, 468), (480, 492, 493, 481), (481, 493, 494, 482), (482, 494, 495, 483), (483, 495, 496, 484), (484, 496, 497, 485), (485, 497, 498, 486), (486, 498, 499, 487), (487, 499, 500, 488), (488, 500, 501, 489), (489, 501, 502, 490), (490, 502, 503, 491), (491, 503, 492, 480), (492, 504, 505, 493), (493, 505, 506, 494), (494, 506, 507, 495), (495, 507, 508, 496), (496, 508, 509, 497), (497, 509, 510, 498), (498, 510, 511, 499), (499, 511, 512, 500), (500, 512, 513, 501), (501, 513, 514, 502), (502, 514, 515, 503), (503, 515, 504, 492), (504, 516, 517, 505), (505, 517, 518, 506), (506, 518, 519, 507), (507, 519, 520, 508), (508, 520, 521, 509), (509, 521, 522, 510), (510, 522, 523, 511), (511, 523, 524, 512), (512, 524, 525, 513), (513, 525, 526, 514), (514, 526, 527, 515), (515, 527, 516, 504), (516, 528, 529, 517), (517, 529, 530, 518), (518, 530, 531, 519), (519, 531, 532, 520), (520, 532, 533, 521), (521, 533, 534, 522), (522, 534, 535, 523), (523, 535, 536, 524), (524, 536, 537, 525), (525, 537, 538, 526), (526, 538, 539, 527), (527, 539, 528, 516), (528, 540, 541, 529), (529, 541, 542, 530), (530, 542, 543, 531), (531, 543, 544, 532), (532, 544, 545, 533), (533, 545, 546, 534), (534, 546, 547, 535), (535, 547, 548, 536), (536, 548, 549, 537), (537, 549, 550, 538), (538, 550, 551, 539), (539, 551, 540, 528), (540, 552, 553, 541), (541, 553, 554, 542), (542, 554, 555, 543), (543, 555, 556, 544), (544, 556, 557, 545), (545, 557, 558, 546), (546, 558, 559, 547), (547, 559, 560, 548), (548, 560, 561, 549), (549, 561, 562, 550), (550, 562, 563, 551), (551, 563, 552, 540), (552, 564, 565, 553), (553, 565, 566, 554), (554, 566, 567, 555), (555, 567, 568, 556), (556, 568, 569, 557), (557, 569, 570, 558), (558, 570, 571, 559), (559, 571, 572, 560), (560, 572, 573, 561), (561, 573, 574, 562), (562, 574, 575, 563), (563, 575, 564, 552), (564, 0, 1, 565), (565, 1, 2, 566), (566, 2, 3, 567), (567, 3, 4, 568), (568, 4, 5, 569), (569, 5, 6, 570), (570, 6, 7, 571), (571, 7, 8, 572), (572, 8, 9, 573), (573, 9, 10, 574), (574, 10, 11, 575), (575, 11, 0, 564)])
_uv = me_bandeau.uv_layers.new(name='UVMap')
_uv.uv.foreach_set('vector', [0.1641, 0.8203, 0.1686, 0.8203, 0.1686, 0.8384, 0.1641, 0.8384, 0.1641, 0.8384, 0.1686, 0.8384, 0.1686, 0.8564, 0.1641, 0.8564, 0.1641, 0.8564, 0.1686, 0.8564, 0.1686, 0.8745, 0.1641, 0.8745, 0.1641, 0.8745, 0.1686, 0.8745, 0.1686, 0.8925, 0.1641, 0.8925, 0.1641, 0.8925, 0.1686, 0.8925, 0.1686, 0.9106, 0.1641, 0.9106, 0.1641, 0.9106, 0.1686, 0.9106, 0.1686, 0.9286, 0.1641, 0.9286, 0.1641, 0.712, 0.1686, 0.712, 0.1686, 0.7301, 0.1641, 0.7301, 0.1641, 0.7301, 0.1686, 0.7301, 0.1686, 0.7481, 0.1641, 0.7481, 0.1641, 0.7481, 0.1686, 0.7481, 0.1686, 0.7662, 0.1641, 0.7662, 0.1641, 0.7662, 0.1686, 0.7662, 0.1686, 0.7842, 0.1641, 0.7842, 0.1641, 0.7842, 0.1686, 0.7842, 0.1686, 0.8023, 0.1641, 0.8023, 0.1641, 0.8023, 0.1686, 0.8023, 0.1686, 0.8203, 0.1641, 0.8203, 0.1686, 0.8203, 0.1731, 0.8203, 0.1731, 0.8384, 0.1686, 0.8384, 0.1686, 0.8384, 0.1731, 0.8384, 0.1731, 0.8564, 0.1686, 0.8564, 0.1686, 0.8564, 0.1731, 0.8564, 0.1731, 0.8745, 0.1686, 0.8745, 0.1686, 0.8745, 0.1731, 0.8745, 0.1731, 0.8925, 0.1686, 0.8925, 0.1686, 0.8925, 0.1731, 0.8925, 0.1731, 0.9106, 0.1686, 0.9106, 0.1686, 0.9106, 0.1731, 0.9106, 0.1731, 0.9286, 0.1686, 0.9286, 0.1686, 0.712, 0.1731, 0.712, 0.1731, 0.7301, 0.1686, 0.7301, 0.1686, 0.7301, 0.1731, 0.7301, 0.1731, 0.7481, 0.1686, 0.7481, 0.1686, 0.7481, 0.1731, 0.7481, 0.1731, 0.7662, 0.1686, 0.7662, 0.1686, 0.7662, 0.1731, 0.7662, 0.1731, 0.7842, 0.1686, 0.7842, 0.1686, 0.7842, 0.1731, 0.7842, 0.1731, 0.8023, 0.1686, 0.8023, 0.1686, 0.8023, 0.1731, 0.8023, 0.1731, 0.8203, 0.1686, 0.8203, 0.1731, 0.8203, 0.1776, 0.8203, 0.1776, 0.8384, 0.1731, 0.8384, 0.1731, 0.8384, 0.1776, 0.8384, 0.1776, 0.8564, 0.1731, 0.8564, 0.1731, 0.8564, 0.1776, 0.8564, 0.1776, 0.8745, 0.1731, 0.8745, 0.1731, 0.8745, 0.1776, 0.8745, 0.1776, 0.8925, 0.1731, 0.8925, 0.1731, 0.8925, 0.1776, 0.8925, 0.1776, 0.9106, 0.1731, 0.9106, 0.1731, 0.9106, 0.1776, 0.9106, 0.1776, 0.9286, 0.1731, 0.9286, 0.1731, 0.712, 0.1776, 0.712, 0.1776, 0.7301, 0.1731, 0.7301, 0.1731, 0.7301, 0.1776, 0.7301, 0.1776, 0.7481, 0.1731, 0.7481, 0.1731, 0.7481, 0.1776, 0.7481, 0.1776, 0.7662, 0.1731, 0.7662, 0.1731, 0.7662, 0.1776, 0.7662, 0.1776, 0.7842, 0.1731, 0.7842, 0.1731, 0.7842, 0.1776, 0.7842, 0.1776, 0.8023, 0.1731, 0.8023, 0.1731, 0.8023, 0.1776, 0.8023, 0.1776, 0.8203, 0.1731, 0.8203, 0.1776, 0.8203, 0.1821, 0.8203, 0.1821, 0.8384, 0.1776, 0.8384, 0.1776, 0.8384, 0.1821, 0.8384, 0.1821, 0.8564, 0.1776, 0.8564, 0.1776, 0.8564, 0.1821, 0.8564, 0.1821, 0.8745, 0.1776, 0.8745, 0.1776, 0.8745, 0.1821, 0.8745, 0.1821, 0.8925, 0.1776, 0.8925, 0.1776, 0.8925, 0.1821, 0.8925, 0.1821, 0.9106, 0.1776, 0.9106, 0.1776, 0.9106, 0.1821, 0.9106, 0.1821, 0.9286, 0.1776, 0.9286, 0.1776, 0.712, 0.1821, 0.712, 0.1821, 0.7301, 0.1776, 0.7301, 0.1776, 0.7301, 0.1821, 0.7301, 0.1821, 0.7481, 0.1776, 0.7481, 0.1776, 0.7481, 0.1821, 0.7481, 0.1821, 0.7662, 0.1776, 0.7662, 0.1776, 0.7662, 0.1821, 0.7662, 0.1821, 0.7842, 0.1776, 0.7842, 0.1776, 0.7842, 0.1821, 0.7842, 0.1821, 0.8023, 0.1776, 0.8023, 0.1776, 0.8023, 0.1821, 0.8023, 0.1821, 0.8203, 0.1776, 0.8203, 0.1821, 0.8203, 0.1866, 0.8203, 0.1866, 0.8384, 0.1821, 0.8384, 0.1821, 0.8384, 0.1866, 0.8384, 0.1866, 0.8564, 0.1821, 0.8564, 0.1821, 0.8564, 0.1866, 0.8564, 0.1866, 0.8745, 0.1821, 0.8745, 0.1821, 0.8745, 0.1866, 0.8745, 0.1866, 0.8925, 0.1821, 0.8925, 0.1821, 0.8925, 0.1866, 0.8925, 0.1866, 0.9106, 0.1821, 0.9106, 0.1821, 0.9106, 0.1866, 0.9106, 0.1866, 0.9286, 0.1821, 0.9286, 0.1821, 0.712, 0.1866, 0.712, 0.1866, 0.7301, 0.1821, 0.7301, 0.1821, 0.7301, 0.1866, 0.7301, 0.1866, 0.7481, 0.1821, 0.7481, 0.1821, 0.7481, 0.1866, 0.7481, 0.1866, 0.7662, 0.1821, 0.7662, 0.1821, 0.7662, 0.1866, 0.7662, 0.1866, 0.7842, 0.1821, 0.7842, 0.1821, 0.7842, 0.1866, 0.7842, 0.1866, 0.8023, 0.1821, 0.8023, 0.1821, 0.8023, 0.1866, 0.8023, 0.1866, 0.8203, 0.1821, 0.8203, 0.1866, 0.8203, 0.1911, 0.8203, 0.1911, 0.8384, 0.1866, 0.8384, 0.1866, 0.8384, 0.1911, 0.8384, 0.1911, 0.8564, 0.1866, 0.8564, 0.1866, 0.8564, 0.1911, 0.8564, 0.1911, 0.8745, 0.1866, 0.8745, 0.1866, 0.8745, 0.1911, 0.8745, 0.1911, 0.8925, 0.1866, 0.8925, 0.1866, 0.8925, 0.1911, 0.8925, 0.1911, 0.9106, 0.1866, 0.9106, 0.1866, 0.9106, 0.1911, 0.9106, 0.1911, 0.9286, 0.1866, 0.9286, 0.1866, 0.712, 0.1911, 0.712, 0.1911, 0.7301, 0.1866, 0.7301, 0.1866, 0.7301, 0.1911, 0.7301, 0.1911, 0.7481, 0.1866, 0.7481, 0.1866, 0.7481, 0.1911, 0.7481, 0.1911, 0.7662, 0.1866, 0.7662, 0.1866, 0.7662, 0.1911, 0.7662, 0.1911, 0.7842, 0.1866, 0.7842, 0.1866, 0.7842, 0.1911, 0.7842, 0.1911, 0.8023, 0.1866, 0.8023, 0.1866, 0.8023, 0.1911, 0.8023, 0.1911, 0.8203, 0.1866, 0.8203, 0.1911, 0.8203, 0.1957, 0.8203, 0.1957, 0.8384, 0.1911, 0.8384, 0.1911, 0.8384, 0.1957, 0.8384, 0.1957, 0.8564, 0.1911, 0.8564, 0.1911, 0.8564, 0.1957, 0.8564, 0.1957, 0.8745, 0.1911, 0.8745, 0.1911, 0.8745, 0.1957, 0.8745, 0.1957, 0.8925, 0.1911, 0.8925, 0.1911, 0.8925, 0.1957, 0.8925, 0.1957, 0.9106, 0.1911, 0.9106, 0.1911, 0.9106, 0.1957, 0.9106, 0.1957, 0.9286, 0.1911, 0.9286, 0.1911, 0.712, 0.1957, 0.712, 0.1957, 0.7301, 0.1911, 0.7301, 0.1911, 0.7301, 0.1957, 0.7301, 0.1957, 0.7481, 0.1911, 0.7481, 0.1911, 0.7481, 0.1957, 0.7481, 0.1957, 0.7662, 0.1911, 0.7662, 0.1911, 0.7662, 0.1957, 0.7662, 0.1957, 0.7842, 0.1911, 0.7842, 0.1911, 0.7842, 0.1957, 0.7842, 0.1957, 0.8023, 0.1911, 0.8023, 0.1911, 0.8023, 0.1957, 0.8023, 0.1957, 0.8203, 0.1911, 0.8203, 0.1957, 0.8203, 0.2002, 0.8203, 0.2002, 0.8384, 0.1957, 0.8384, 0.1957, 0.8384, 0.2002, 0.8384, 0.2002, 0.8564, 0.1957, 0.8564, 0.1957, 0.8564, 0.2002, 0.8564, 0.2002, 0.8745, 0.1957, 0.8745, 0.1957, 0.8745, 0.2002, 0.8745, 0.2002, 0.8925, 0.1957, 0.8925, 0.1957, 0.8925, 0.2002, 0.8925, 0.2002, 0.9106, 0.1957, 0.9106, 0.1957, 0.9106, 0.2002, 0.9106, 0.2002, 0.9286, 0.1957, 0.9286, 0.1957, 0.712, 0.2002, 0.712, 0.2002, 0.7301, 0.1957, 0.7301, 0.1957, 0.7301, 0.2002, 0.7301, 0.2002, 0.7481, 0.1957, 0.7481, 0.1957, 0.7481, 0.2002, 0.7481, 0.2002, 0.7662, 0.1957, 0.7662, 0.1957, 0.7662, 0.2002, 0.7662, 0.2002, 0.7842, 0.1957, 0.7842, 0.1957, 0.7842, 0.2002, 0.7842, 0.2002, 0.8023, 0.1957, 0.8023, 0.1957, 0.8023, 0.2002, 0.8023, 0.2002, 0.8203, 0.1957, 0.8203, 0.2002, 0.8203, 0.2047, 0.8203, 0.2047, 0.8384, 0.2002, 0.8384, 0.2002, 0.8384, 0.2047, 0.8384, 0.2047, 0.8564, 0.2002, 0.8564, 0.2002, 0.8564, 0.2047, 0.8564, 0.2047, 0.8745, 0.2002, 0.8745, 0.2002, 0.8745, 0.2047, 0.8745, 0.2047, 0.8925, 0.2002, 0.8925, 0.2002, 0.8925, 0.2047, 0.8925, 0.2047, 0.9106, 0.2002, 0.9106, 0.2002, 0.9106, 0.2047, 0.9106, 0.2047, 0.9286, 0.2002, 0.9286, 0.2002, 0.712, 0.2047, 0.712, 0.2047, 0.7301, 0.2002, 0.7301, 0.2002, 0.7301, 0.2047, 0.7301, 0.2047, 0.7481, 0.2002, 0.7481, 0.2002, 0.7481, 0.2047, 0.7481, 0.2047, 0.7662, 0.2002, 0.7662, 0.2002, 0.7662, 0.2047, 0.7662, 0.2047, 0.7842, 0.2002, 0.7842, 0.2002, 0.7842, 0.2047, 0.7842, 0.2047, 0.8023, 0.2002, 0.8023, 0.2002, 0.8023, 0.2047, 0.8023, 0.2047, 0.8203, 0.2002, 0.8203, 0.2047, 0.8203, 0.2092, 0.8203, 0.2092, 0.8384, 0.2047, 0.8384, 0.2047, 0.8384, 0.2092, 0.8384, 0.2092, 0.8564, 0.2047, 0.8564, 0.2047, 0.8564, 0.2092, 0.8564, 0.2092, 0.8745, 0.2047, 0.8745, 0.2047, 0.8745, 0.2092, 0.8745, 0.2092, 0.8925, 0.2047, 0.8925, 0.2047, 0.8925, 0.2092, 0.8925, 0.2092, 0.9106, 0.2047, 0.9106, 0.2047, 0.9106, 0.2092, 0.9106, 0.2092, 0.9286, 0.2047, 0.9286, 0.2047, 0.712, 0.2092, 0.712, 0.2092, 0.7301, 0.2047, 0.7301, 0.2047, 0.7301, 0.2092, 0.7301, 0.2092, 0.7481, 0.2047, 0.7481, 0.2047, 0.7481, 0.2092, 0.7481, 0.2092, 0.7662, 0.2047, 0.7662, 0.2047, 0.7662, 0.2092, 0.7662, 0.2092, 0.7842, 0.2047, 0.7842, 0.2047, 0.7842, 0.2092, 0.7842, 0.2092, 0.8023, 0.2047, 0.8023, 0.2047, 0.8023, 0.2092, 0.8023, 0.2092, 0.8203, 0.2047, 0.8203, 0.2092, 0.8203, 0.2137, 0.8203, 0.2137, 0.8384, 0.2092, 0.8384, 0.2092, 0.8384, 0.2137, 0.8384, 0.2137, 0.8564, 0.2092, 0.8564, 0.2092, 0.8564, 0.2137, 0.8564, 0.2137, 0.8745, 0.2092, 0.8745, 0.2092, 0.8745, 0.2137, 0.8745, 0.2137, 0.8925, 0.2092, 0.8925, 0.2092, 0.8925, 0.2137, 0.8925, 0.2137, 0.9106, 0.2092, 0.9106, 0.2092, 0.9106, 0.2137, 0.9106, 0.2137, 0.9286, 0.2092, 0.9286, 0.2092, 0.712, 0.2137, 0.712, 0.2137, 0.7301, 0.2092, 0.7301, 0.2092, 0.7301, 0.2137, 0.7301, 0.2137, 0.7481, 0.2092, 0.7481, 0.2092, 0.7481, 0.2137, 0.7481, 0.2137, 0.7662, 0.2092, 0.7662, 0.2092, 0.7662, 0.2137, 0.7662, 0.2137, 0.7842, 0.2092, 0.7842, 0.2092, 0.7842, 0.2137, 0.7842, 0.2137, 0.8023, 0.2092, 0.8023, 0.2092, 0.8023, 0.2137, 0.8023, 0.2137, 0.8203, 0.2092, 0.8203, 0.2137, 0.8203, 0.2182, 0.8203, 0.2182, 0.8384, 0.2137, 0.8384, 0.2137, 0.8384, 0.2182, 0.8384, 0.2182, 0.8564, 0.2137, 0.8564, 0.2137, 0.8564, 0.2182, 0.8564, 0.2182, 0.8745, 0.2137, 0.8745, 0.2137, 0.8745, 0.2182, 0.8745, 0.2182, 0.8925, 0.2137, 0.8925, 0.2137, 0.8925, 0.2182, 0.8925, 0.2182, 0.9106, 0.2137, 0.9106, 0.2137, 0.9106, 0.2182, 0.9106, 0.2182, 0.9286, 0.2137, 0.9286, 0.2137, 0.712, 0.2182, 0.712, 0.2182, 0.7301, 0.2137, 0.7301, 0.2137, 0.7301, 0.2182, 0.7301, 0.2182, 0.7481, 0.2137, 0.7481, 0.2137, 0.7481, 0.2182, 0.7481, 0.2182, 0.7662, 0.2137, 0.7662, 0.2137, 0.7662, 0.2182, 0.7662, 0.2182, 0.7842, 0.2137, 0.7842, 0.2137, 0.7842, 0.2182, 0.7842, 0.2182, 0.8023, 0.2137, 0.8023, 0.2137, 0.8023, 0.2182, 0.8023, 0.2182, 0.8203, 0.2137, 0.8203, 0.2182, 0.8203, 0.2227, 0.8203, 0.2227, 0.8384, 0.2182, 0.8384, 0.2182, 0.8384, 0.2227, 0.8384, 0.2227, 0.8564, 0.2182, 0.8564, 0.2182, 0.8564, 0.2227, 0.8564, 0.2227, 0.8745, 0.2182, 0.8745, 0.2182, 0.8745, 0.2227, 0.8745, 0.2227, 0.8925, 0.2182, 0.8925, 0.2182, 0.8925, 0.2227, 0.8925, 0.2227, 0.9106, 0.2182, 0.9106, 0.2182, 0.9106, 0.2227, 0.9106, 0.2227, 0.9286, 0.2182, 0.9286, 0.2182, 0.712, 0.2227, 0.712, 0.2227, 0.7301, 0.2182, 0.7301, 0.2182, 0.7301, 0.2227, 0.7301, 0.2227, 0.7481, 0.2182, 0.7481, 0.2182, 0.7481, 0.2227, 0.7481, 0.2227, 0.7662, 0.2182, 0.7662, 0.2182, 0.7662, 0.2227, 0.7662, 0.2227, 0.7842, 0.2182, 0.7842, 0.2182, 0.7842, 0.2227, 0.7842, 0.2227, 0.8023, 0.2182, 0.8023, 0.2182, 0.8023, 0.2227, 0.8023, 0.2227, 0.8203, 0.2182, 0.8203, 0.2227, 0.8203, 0.2272, 0.8203, 0.2272, 0.8384, 0.2227, 0.8384, 0.2227, 0.8384, 0.2272, 0.8384, 0.2272, 0.8564, 0.2227, 0.8564, 0.2227, 0.8564, 0.2272, 0.8564, 0.2272, 0.8745, 0.2227, 0.8745, 0.2227, 0.8745, 0.2272, 0.8745, 0.2272, 0.8925, 0.2227, 0.8925, 0.2227, 0.8925, 0.2272, 0.8925, 0.2272, 0.9106, 0.2227, 0.9106, 0.2227, 0.9106, 0.2272, 0.9106, 0.2272, 0.9286, 0.2227, 0.9286, 0.2227, 0.712, 0.2272, 0.712, 0.2272, 0.7301, 0.2227, 0.7301, 0.2227, 0.7301, 0.2272, 0.7301, 0.2272, 0.7481, 0.2227, 0.7481, 0.2227, 0.7481, 0.2272, 0.7481, 0.2272, 0.7662, 0.2227, 0.7662, 0.2227, 0.7662, 0.2272, 0.7662, 0.2272, 0.7842, 0.2227, 0.7842, 0.2227, 0.7842, 0.2272, 0.7842, 0.2272, 0.8023, 0.2227, 0.8023, 0.2227, 0.8023, 0.2272, 0.8023, 0.2272, 0.8203, 0.2227, 0.8203, 0.2272, 0.8203, 0.2318, 0.8203, 0.2318, 0.8384, 0.2272, 0.8384, 0.2272, 0.8384, 0.2318, 0.8384, 0.2318, 0.8564, 0.2272, 0.8564, 0.2272, 0.8564, 0.2318, 0.8564, 0.2318, 0.8745, 0.2272, 0.8745, 0.2272, 0.8745, 0.2318, 0.8745, 0.2318, 0.8925, 0.2272, 0.8925, 0.2272, 0.8925, 0.2318, 0.8925, 0.2318, 0.9106, 0.2272, 0.9106, 0.2272, 0.9106, 0.2318, 0.9106, 0.2318, 0.9286, 0.2272, 0.9286, 0.2272, 0.712, 0.2318, 0.712, 0.2318, 0.7301, 0.2272, 0.7301, 0.2272, 0.7301, 0.2318, 0.7301, 0.2318, 0.7481, 0.2272, 0.7481, 0.2272, 0.7481, 0.2318, 0.7481, 0.2318, 0.7662, 0.2272, 0.7662, 0.2272, 0.7662, 0.2318, 0.7662, 0.2318, 0.7842, 0.2272, 0.7842, 0.2272, 0.7842, 0.2318, 0.7842, 0.2318, 0.8023, 0.2272, 0.8023, 0.2272, 0.8023, 0.2318, 0.8023, 0.2318, 0.8203, 0.2272, 0.8203, 0.2318, 0.8203, 0.2363, 0.8203, 0.2363, 0.8384, 0.2318, 0.8384, 0.2318, 0.8384, 0.2363, 0.8384, 0.2363, 0.8564, 0.2318, 0.8564, 0.2318, 0.8564, 0.2363, 0.8564, 0.2363, 0.8745, 0.2318, 0.8745, 0.2318, 0.8745, 0.2363, 0.8745, 0.2363, 0.8925, 0.2318, 0.8925, 0.2318, 0.8925, 0.2363, 0.8925, 0.2363, 0.9106, 0.2318, 0.9106, 0.2318, 0.9106, 0.2363, 0.9106, 0.2363, 0.9286, 0.2318, 0.9286, 0.2318, 0.712, 0.2363, 0.712, 0.2363, 0.7301, 0.2318, 0.7301, 0.2318, 0.7301, 0.2363, 0.7301, 0.2363, 0.7481, 0.2318, 0.7481, 0.2318, 0.7481, 0.2363, 0.7481, 0.2363, 0.7662, 0.2318, 0.7662, 0.2318, 0.7662, 0.2363, 0.7662, 0.2363, 0.7842, 0.2318, 0.7842, 0.2318, 0.7842, 0.2363, 0.7842, 0.2363, 0.8023, 0.2318, 0.8023, 0.2318, 0.8023, 0.2363, 0.8023, 0.2363, 0.8203, 0.2318, 0.8203, 0.2363, 0.8203, 0.2408, 0.8203, 0.2408, 0.8384, 0.2363, 0.8384, 0.2363, 0.8384, 0.2408, 0.8384, 0.2408, 0.8564, 0.2363, 0.8564, 0.2363, 0.8564, 0.2408, 0.8564, 0.2408, 0.8745, 0.2363, 0.8745, 0.2363, 0.8745, 0.2408, 0.8745, 0.2408, 0.8925, 0.2363, 0.8925, 0.2363, 0.8925, 0.2408, 0.8925, 0.2408, 0.9106, 0.2363, 0.9106, 0.2363, 0.9106, 0.2408, 0.9106, 0.2408, 0.9286, 0.2363, 0.9286, 0.2363, 0.712, 0.2408, 0.712, 0.2408, 0.7301, 0.2363, 0.7301, 0.2363, 0.7301, 0.2408, 0.7301, 0.2408, 0.7481, 0.2363, 0.7481, 0.2363, 0.7481, 0.2408, 0.7481, 0.2408, 0.7662, 0.2363, 0.7662, 0.2363, 0.7662, 0.2408, 0.7662, 0.2408, 0.7842, 0.2363, 0.7842, 0.2363, 0.7842, 0.2408, 0.7842, 0.2408, 0.8023, 0.2363, 0.8023, 0.2363, 0.8023, 0.2408, 0.8023, 0.2408, 0.8203, 0.2363, 0.8203, 0.2408, 0.8203, 0.2453, 0.8203, 0.2453, 0.8384, 0.2408, 0.8384, 0.2408, 0.8384, 0.2453, 0.8384, 0.2453, 0.8564, 0.2408, 0.8564, 0.2408, 0.8564, 0.2453, 0.8564, 0.2453, 0.8745, 0.2408, 0.8745, 0.2408, 0.8745, 0.2453, 0.8745, 0.2453, 0.8925, 0.2408, 0.8925, 0.2408, 0.8925, 0.2453, 0.8925, 0.2453, 0.9106, 0.2408, 0.9106, 0.2408, 0.9106, 0.2453, 0.9106, 0.2453, 0.9286, 0.2408, 0.9286, 0.2408, 0.712, 0.2453, 0.712, 0.2453, 0.7301, 0.2408, 0.7301, 0.2408, 0.7301, 0.2453, 0.7301, 0.2453, 0.7481, 0.2408, 0.7481, 0.2408, 0.7481, 0.2453, 0.7481, 0.2453, 0.7662, 0.2408, 0.7662, 0.2408, 0.7662, 0.2453, 0.7662, 0.2453, 0.7842, 0.2408, 0.7842, 0.2408, 0.7842, 0.2453, 0.7842, 0.2453, 0.8023, 0.2408, 0.8023, 0.2408, 0.8023, 0.2453, 0.8023, 0.2453, 0.8203, 0.2408, 0.8203, 0.2453, 0.8203, 0.2498, 0.8203, 0.2498, 0.8384, 0.2453, 0.8384, 0.2453, 0.8384, 0.2498, 0.8384, 0.2498, 0.8564, 0.2453, 0.8564, 0.2453, 0.8564, 0.2498, 0.8564, 0.2498, 0.8745, 0.2453, 0.8745, 0.2453, 0.8745, 0.2498, 0.8745, 0.2498, 0.8925, 0.2453, 0.8925, 0.2453, 0.8925, 0.2498, 0.8925, 0.2498, 0.9106, 0.2453, 0.9106, 0.2453, 0.9106, 0.2498, 0.9106, 0.2498, 0.9286, 0.2453, 0.9286, 0.2453, 0.712, 0.2498, 0.712, 0.2498, 0.7301, 0.2453, 0.7301, 0.2453, 0.7301, 0.2498, 0.7301, 0.2498, 0.7481, 0.2453, 0.7481, 0.2453, 0.7481, 0.2498, 0.7481, 0.2498, 0.7662, 0.2453, 0.7662, 0.2453, 0.7662, 0.2498, 0.7662, 0.2498, 0.7842, 0.2453, 0.7842, 0.2453, 0.7842, 0.2498, 0.7842, 0.2498, 0.8023, 0.2453, 0.8023, 0.2453, 0.8023, 0.2498, 0.8023, 0.2498, 0.8203, 0.2453, 0.8203, 0.2498, 0.8203, 0.2543, 0.8203, 0.2543, 0.8384, 0.2498, 0.8384, 0.2498, 0.8384, 0.2543, 0.8384, 0.2543, 0.8564, 0.2498, 0.8564, 0.2498, 0.8564, 0.2543, 0.8564, 0.2543, 0.8745, 0.2498, 0.8745, 0.2498, 0.8745, 0.2543, 0.8745, 0.2543, 0.8925, 0.2498, 0.8925, 0.2498, 0.8925, 0.2543, 0.8925, 0.2543, 0.9106, 0.2498, 0.9106, 0.2498, 0.9106, 0.2543, 0.9106, 0.2543, 0.9286, 0.2498, 0.9286, 0.2498, 0.712, 0.2543, 0.712, 0.2543, 0.7301, 0.2498, 0.7301, 0.2498, 0.7301, 0.2543, 0.7301, 0.2543, 0.7481, 0.2498, 0.7481, 0.2498, 0.7481, 0.2543, 0.7481, 0.2543, 0.7662, 0.2498, 0.7662, 0.2498, 0.7662, 0.2543, 0.7662, 0.2543, 0.7842, 0.2498, 0.7842, 0.2498, 0.7842, 0.2543, 0.7842, 0.2543, 0.8023, 0.2498, 0.8023, 0.2498, 0.8023, 0.2543, 0.8023, 0.2543, 0.8203, 0.2498, 0.8203, 0.2543, 0.8203, 0.2588, 0.8203, 0.2588, 0.8384, 0.2543, 0.8384, 0.2543, 0.8384, 0.2588, 0.8384, 0.2588, 0.8564, 0.2543, 0.8564, 0.2543, 0.8564, 0.2588, 0.8564, 0.2588, 0.8745, 0.2543, 0.8745, 0.2543, 0.8745, 0.2588, 0.8745, 0.2588, 0.8925, 0.2543, 0.8925, 0.2543, 0.8925, 0.2588, 0.8925, 0.2588, 0.9106, 0.2543, 0.9106, 0.2543, 0.9106, 0.2588, 0.9106, 0.2588, 0.9286, 0.2543, 0.9286, 0.2543, 0.712, 0.2588, 0.712, 0.2588, 0.7301, 0.2543, 0.7301, 0.2543, 0.7301, 0.2588, 0.7301, 0.2588, 0.7481, 0.2543, 0.7481, 0.2543, 0.7481, 0.2588, 0.7481, 0.2588, 0.7662, 0.2543, 0.7662, 0.2543, 0.7662, 0.2588, 0.7662, 0.2588, 0.7842, 0.2543, 0.7842, 0.2543, 0.7842, 0.2588, 0.7842, 0.2588, 0.8023, 0.2543, 0.8023, 0.2543, 0.8023, 0.2588, 0.8023, 0.2588, 0.8203, 0.2543, 0.8203, 0.2588, 0.8203, 0.2633, 0.8203, 0.2633, 0.8384, 0.2588, 0.8384, 0.2588, 0.8384, 0.2633, 0.8384, 0.2633, 0.8564, 0.2588, 0.8564, 0.2588, 0.8564, 0.2633, 0.8564, 0.2633, 0.8745, 0.2588, 0.8745, 0.2588, 0.8745, 0.2633, 0.8745, 0.2633, 0.8925, 0.2588, 0.8925, 0.2588, 0.8925, 0.2633, 0.8925, 0.2633, 0.9106, 0.2588, 0.9106, 0.2588, 0.9106, 0.2633, 0.9106, 0.2633, 0.9286, 0.2588, 0.9286, 0.2588, 0.712, 0.2633, 0.712, 0.2633, 0.7301, 0.2588, 0.7301, 0.2588, 0.7301, 0.2633, 0.7301, 0.2633, 0.7481, 0.2588, 0.7481, 0.2588, 0.7481, 0.2633, 0.7481, 0.2633, 0.7662, 0.2588, 0.7662, 0.2588, 0.7662, 0.2633, 0.7662, 0.2633, 0.7842, 0.2588, 0.7842, 0.2588, 0.7842, 0.2633, 0.7842, 0.2633, 0.8023, 0.2588, 0.8023, 0.2588, 0.8023, 0.2633, 0.8023, 0.2633, 0.8203, 0.2588, 0.8203, 0.2633, 0.8203, 0.2679, 0.8203, 0.2679, 0.8384, 0.2633, 0.8384, 0.2633, 0.8384, 0.2679, 0.8384, 0.2679, 0.8564, 0.2633, 0.8564, 0.2633, 0.8564, 0.2679, 0.8564, 0.2679, 0.8745, 0.2633, 0.8745, 0.2633, 0.8745, 0.2679, 0.8745, 0.2679, 0.8925, 0.2633, 0.8925, 0.2633, 0.8925, 0.2679, 0.8925, 0.2679, 0.9106, 0.2633, 0.9106, 0.2633, 0.9106, 0.2679, 0.9106, 0.2679, 0.9286, 0.2633, 0.9286, 0.2633, 0.712, 0.2679, 0.712, 0.2679, 0.7301, 0.2633, 0.7301, 0.2633, 0.7301, 0.2679, 0.7301, 0.2679, 0.7481, 0.2633, 0.7481, 0.2633, 0.7481, 0.2679, 0.7481, 0.2679, 0.7662, 0.2633, 0.7662, 0.2633, 0.7662, 0.2679, 0.7662, 0.2679, 0.7842, 0.2633, 0.7842, 0.2633, 0.7842, 0.2679, 0.7842, 0.2679, 0.8023, 0.2633, 0.8023, 0.2633, 0.8023, 0.2679, 0.8023, 0.2679, 0.8203, 0.2633, 0.8203, 0.2679, 0.8203, 0.2724, 0.8203, 0.2724, 0.8384, 0.2679, 0.8384, 0.2679, 0.8384, 0.2724, 0.8384, 0.2724, 0.8564, 0.2679, 0.8564, 0.2679, 0.8564, 0.2724, 0.8564, 0.2724, 0.8745, 0.2679, 0.8745, 0.2679, 0.8745, 0.2724, 0.8745, 0.2724, 0.8925, 0.2679, 0.8925, 0.2679, 0.8925, 0.2724, 0.8925, 0.2724, 0.9106, 0.2679, 0.9106, 0.2679, 0.9106, 0.2724, 0.9106, 0.2724, 0.9286, 0.2679, 0.9286, 0.2679, 0.712, 0.2724, 0.712, 0.2724, 0.7301, 0.2679, 0.7301, 0.2679, 0.7301, 0.2724, 0.7301, 0.2724, 0.7481, 0.2679, 0.7481, 0.2679, 0.7481, 0.2724, 0.7481, 0.2724, 0.7662, 0.2679, 0.7662, 0.2679, 0.7662, 0.2724, 0.7662, 0.2724, 0.7842, 0.2679, 0.7842, 0.2679, 0.7842, 0.2724, 0.7842, 0.2724, 0.8023, 0.2679, 0.8023, 0.2679, 0.8023, 0.2724, 0.8023, 0.2724, 0.8203, 0.2679, 0.8203, 0.05576, 0.8203, 0.06027, 0.8203, 0.06027, 0.8384, 0.05576, 0.8384, 0.05576, 0.8384, 0.06027, 0.8384, 0.06027, 0.8564, 0.05576, 0.8564, 0.05576, 0.8564, 0.06027, 0.8564, 0.06027, 0.8745, 0.05576, 0.8745, 0.05576, 0.8745, 0.06027, 0.8745, 0.06027, 0.8925, 0.05576, 0.8925, 0.05576, 0.8925, 0.06027, 0.8925, 0.06027, 0.9106, 0.05576, 0.9106, 0.05576, 0.9106, 0.06027, 0.9106, 0.06027, 0.9286, 0.05576, 0.9286, 0.05576, 0.712, 0.06027, 0.712, 0.06027, 0.7301, 0.05576, 0.7301, 0.05576, 0.7301, 0.06027, 0.7301, 0.06027, 0.7481, 0.05576, 0.7481, 0.05576, 0.7481, 0.06027, 0.7481, 0.06027, 0.7662, 0.05576, 0.7662, 0.05576, 0.7662, 0.06027, 0.7662, 0.06027, 0.7842, 0.05576, 0.7842, 0.05576, 0.7842, 0.06027, 0.7842, 0.06027, 0.8023, 0.05576, 0.8023, 0.05576, 0.8023, 0.06027, 0.8023, 0.06027, 0.8203, 0.05576, 0.8203, 0.06027, 0.8203, 0.06479, 0.8203, 0.06479, 0.8384, 0.06027, 0.8384, 0.06027, 0.8384, 0.06479, 0.8384, 0.06479, 0.8564, 0.06027, 0.8564, 0.06027, 0.8564, 0.06479, 0.8564, 0.06479, 0.8745, 0.06027, 0.8745, 0.06027, 0.8745, 0.06479, 0.8745, 0.06479, 0.8925, 0.06027, 0.8925, 0.06027, 0.8925, 0.06479, 0.8925, 0.06479, 0.9106, 0.06027, 0.9106, 0.06027, 0.9106, 0.06479, 0.9106, 0.06479, 0.9286, 0.06027, 0.9286, 0.06027, 0.712, 0.06479, 0.712, 0.06479, 0.7301, 0.06027, 0.7301, 0.06027, 0.7301, 0.06479, 0.7301, 0.06479, 0.7481, 0.06027, 0.7481, 0.06027, 0.7481, 0.06479, 0.7481, 0.06479, 0.7662, 0.06027, 0.7662, 0.06027, 0.7662, 0.06479, 0.7662, 0.06479, 0.7842, 0.06027, 0.7842, 0.06027, 0.7842, 0.06479, 0.7842, 0.06479, 0.8023, 0.06027, 0.8023, 0.06027, 0.8023, 0.06479, 0.8023, 0.06479, 0.8203, 0.06027, 0.8203, 0.06479, 0.8203, 0.0693, 0.8203, 0.0693, 0.8384, 0.06479, 0.8384, 0.06479, 0.8384, 0.0693, 0.8384, 0.0693, 0.8564, 0.06479, 0.8564, 0.06479, 0.8564, 0.0693, 0.8564, 0.0693, 0.8745, 0.06479, 0.8745, 0.06479, 0.8745, 0.0693, 0.8745, 0.0693, 0.8925, 0.06479, 0.8925, 0.06479, 0.8925, 0.0693, 0.8925, 0.0693, 0.9106, 0.06479, 0.9106, 0.06479, 0.9106, 0.0693, 0.9106, 0.0693, 0.9286, 0.06479, 0.9286, 0.06479, 0.712, 0.0693, 0.712, 0.0693, 0.7301, 0.06479, 0.7301, 0.06479, 0.7301, 0.0693, 0.7301, 0.0693, 0.7481, 0.06479, 0.7481, 0.06479, 0.7481, 0.0693, 0.7481, 0.0693, 0.7662, 0.06479, 0.7662, 0.06479, 0.7662, 0.0693, 0.7662, 0.0693, 0.7842, 0.06479, 0.7842, 0.06479, 0.7842, 0.0693, 0.7842, 0.0693, 0.8023, 0.06479, 0.8023, 0.06479, 0.8023, 0.0693, 0.8023, 0.0693, 0.8203, 0.06479, 0.8203, 0.0693, 0.8203, 0.07381, 0.8203, 0.07381, 0.8384, 0.0693, 0.8384, 0.0693, 0.8384, 0.07381, 0.8384, 0.07381, 0.8564, 0.0693, 0.8564, 0.0693, 0.8564, 0.07381, 0.8564, 0.07381, 0.8745, 0.0693, 0.8745, 0.0693, 0.8745, 0.07381, 0.8745, 0.07381, 0.8925, 0.0693, 0.8925, 0.0693, 0.8925, 0.07381, 0.8925, 0.07381, 0.9106, 0.0693, 0.9106, 0.0693, 0.9106, 0.07381, 0.9106, 0.07381, 0.9286, 0.0693, 0.9286, 0.0693, 0.712, 0.07381, 0.712, 0.07381, 0.7301, 0.0693, 0.7301, 0.0693, 0.7301, 0.07381, 0.7301, 0.07381, 0.7481, 0.0693, 0.7481, 0.0693, 0.7481, 0.07381, 0.7481, 0.07381, 0.7662, 0.0693, 0.7662, 0.0693, 0.7662, 0.07381, 0.7662, 0.07381, 0.7842, 0.0693, 0.7842, 0.0693, 0.7842, 0.07381, 0.7842, 0.07381, 0.8023, 0.0693, 0.8023, 0.0693, 0.8023, 0.07381, 0.8023, 0.07381, 0.8203, 0.0693, 0.8203, 0.07381, 0.8203, 0.07832, 0.8203, 0.07832, 0.8384, 0.07381, 0.8384, 0.07381, 0.8384, 0.07832, 0.8384, 0.07832, 0.8564, 0.07381, 0.8564, 0.07381, 0.8564, 0.07832, 0.8564, 0.07832, 0.8745, 0.07381, 0.8745, 0.07381, 0.8745, 0.07832, 0.8745, 0.07832, 0.8925, 0.07381, 0.8925, 0.07381, 0.8925, 0.07832, 0.8925, 0.07832, 0.9106, 0.07381, 0.9106, 0.07381, 0.9106, 0.07832, 0.9106, 0.07832, 0.9286, 0.07381, 0.9286, 0.07381, 0.712, 0.07832, 0.712, 0.07832, 0.7301, 0.07381, 0.7301, 0.07381, 0.7301, 0.07832, 0.7301, 0.07832, 0.7481, 0.07381, 0.7481, 0.07381, 0.7481, 0.07832, 0.7481, 0.07832, 0.7662, 0.07381, 0.7662, 0.07381, 0.7662, 0.07832, 0.7662, 0.07832, 0.7842, 0.07381, 0.7842, 0.07381, 0.7842, 0.07832, 0.7842, 0.07832, 0.8023, 0.07381, 0.8023, 0.07381, 0.8023, 0.07832, 0.8023, 0.07832, 0.8203, 0.07381, 0.8203, 0.07832, 0.8203, 0.08284, 0.8203, 0.08284, 0.8384, 0.07832, 0.8384, 0.07832, 0.8384, 0.08284, 0.8384, 0.08284, 0.8564, 0.07832, 0.8564, 0.07832, 0.8564, 0.08284, 0.8564, 0.08284, 0.8745, 0.07832, 0.8745, 0.07832, 0.8745, 0.08284, 0.8745, 0.08284, 0.8925, 0.07832, 0.8925, 0.07832, 0.8925, 0.08284, 0.8925, 0.08284, 0.9106, 0.07832, 0.9106, 0.07832, 0.9106, 0.08284, 0.9106, 0.08284, 0.9286, 0.07832, 0.9286, 0.07832, 0.712, 0.08284, 0.712, 0.08284, 0.7301, 0.07832, 0.7301, 0.07832, 0.7301, 0.08284, 0.7301, 0.08284, 0.7481, 0.07832, 0.7481, 0.07832, 0.7481, 0.08284, 0.7481, 0.08284, 0.7662, 0.07832, 0.7662, 0.07832, 0.7662, 0.08284, 0.7662, 0.08284, 0.7842, 0.07832, 0.7842, 0.07832, 0.7842, 0.08284, 0.7842, 0.08284, 0.8023, 0.07832, 0.8023, 0.07832, 0.8023, 0.08284, 0.8023, 0.08284, 0.8203, 0.07832, 0.8203, 0.08284, 0.8203, 0.08735, 0.8203, 0.08735, 0.8384, 0.08284, 0.8384, 0.08284, 0.8384, 0.08735, 0.8384, 0.08735, 0.8564, 0.08284, 0.8564, 0.08284, 0.8564, 0.08735, 0.8564, 0.08735, 0.8745, 0.08284, 0.8745, 0.08284, 0.8745, 0.08735, 0.8745, 0.08735, 0.8925, 0.08284, 0.8925, 0.08284, 0.8925, 0.08735, 0.8925, 0.08735, 0.9106, 0.08284, 0.9106, 0.08284, 0.9106, 0.08735, 0.9106, 0.08735, 0.9286, 0.08284, 0.9286, 0.08284, 0.712, 0.08735, 0.712, 0.08735, 0.7301, 0.08284, 0.7301, 0.08284, 0.7301, 0.08735, 0.7301, 0.08735, 0.7481, 0.08284, 0.7481, 0.08284, 0.7481, 0.08735, 0.7481, 0.08735, 0.7662, 0.08284, 0.7662, 0.08284, 0.7662, 0.08735, 0.7662, 0.08735, 0.7842, 0.08284, 0.7842, 0.08284, 0.7842, 0.08735, 0.7842, 0.08735, 0.8023, 0.08284, 0.8023, 0.08284, 0.8023, 0.08735, 0.8023, 0.08735, 0.8203, 0.08284, 0.8203, 0.08735, 0.8203, 0.09186, 0.8203, 0.09186, 0.8384, 0.08735, 0.8384, 0.08735, 0.8384, 0.09186, 0.8384, 0.09186, 0.8564, 0.08735, 0.8564, 0.08735, 0.8564, 0.09186, 0.8564, 0.09186, 0.8745, 0.08735, 0.8745, 0.08735, 0.8745, 0.09186, 0.8745, 0.09186, 0.8925, 0.08735, 0.8925, 0.08735, 0.8925, 0.09186, 0.8925, 0.09186, 0.9106, 0.08735, 0.9106, 0.08735, 0.9106, 0.09186, 0.9106, 0.09186, 0.9286, 0.08735, 0.9286, 0.08735, 0.712, 0.09186, 0.712, 0.09186, 0.7301, 0.08735, 0.7301, 0.08735, 0.7301, 0.09186, 0.7301, 0.09186, 0.7481, 0.08735, 0.7481, 0.08735, 0.7481, 0.09186, 0.7481, 0.09186, 0.7662, 0.08735, 0.7662, 0.08735, 0.7662, 0.09186, 0.7662, 0.09186, 0.7842, 0.08735, 0.7842, 0.08735, 0.7842, 0.09186, 0.7842, 0.09186, 0.8023, 0.08735, 0.8023, 0.08735, 0.8023, 0.09186, 0.8023, 0.09186, 0.8203, 0.08735, 0.8203, 0.09186, 0.8203, 0.09637, 0.8203, 0.09637, 0.8384, 0.09186, 0.8384, 0.09186, 0.8384, 0.09637, 0.8384, 0.09637, 0.8564, 0.09186, 0.8564, 0.09186, 0.8564, 0.09637, 0.8564, 0.09637, 0.8745, 0.09186, 0.8745, 0.09186, 0.8745, 0.09637, 0.8745, 0.09637, 0.8925, 0.09186, 0.8925, 0.09186, 0.8925, 0.09637, 0.8925, 0.09637, 0.9106, 0.09186, 0.9106, 0.09186, 0.9106, 0.09637, 0.9106, 0.09637, 0.9286, 0.09186, 0.9286, 0.09186, 0.712, 0.09637, 0.712, 0.09637, 0.7301, 0.09186, 0.7301, 0.09186, 0.7301, 0.09637, 0.7301, 0.09637, 0.7481, 0.09186, 0.7481, 0.09186, 0.7481, 0.09637, 0.7481, 0.09637, 0.7662, 0.09186, 0.7662, 0.09186, 0.7662, 0.09637, 0.7662, 0.09637, 0.7842, 0.09186, 0.7842, 0.09186, 0.7842, 0.09637, 0.7842, 0.09637, 0.8023, 0.09186, 0.8023, 0.09186, 0.8023, 0.09637, 0.8023, 0.09637, 0.8203, 0.09186, 0.8203, 0.09637, 0.8203, 0.1009, 0.8203, 0.1009, 0.8384, 0.09637, 0.8384, 0.09637, 0.8384, 0.1009, 0.8384, 0.1009, 0.8564, 0.09637, 0.8564, 0.09637, 0.8564, 0.1009, 0.8564, 0.1009, 0.8745, 0.09637, 0.8745, 0.09637, 0.8745, 0.1009, 0.8745, 0.1009, 0.8925, 0.09637, 0.8925, 0.09637, 0.8925, 0.1009, 0.8925, 0.1009, 0.9106, 0.09637, 0.9106, 0.09637, 0.9106, 0.1009, 0.9106, 0.1009, 0.9286, 0.09637, 0.9286, 0.09637, 0.712, 0.1009, 0.712, 0.1009, 0.7301, 0.09637, 0.7301, 0.09637, 0.7301, 0.1009, 0.7301, 0.1009, 0.7481, 0.09637, 0.7481, 0.09637, 0.7481, 0.1009, 0.7481, 0.1009, 0.7662, 0.09637, 0.7662, 0.09637, 0.7662, 0.1009, 0.7662, 0.1009, 0.7842, 0.09637, 0.7842, 0.09637, 0.7842, 0.1009, 0.7842, 0.1009, 0.8023, 0.09637, 0.8023, 0.09637, 0.8023, 0.1009, 0.8023, 0.1009, 0.8203, 0.09637, 0.8203, 0.1009, 0.8203, 0.1054, 0.8203, 0.1054, 0.8384, 0.1009, 0.8384, 0.1009, 0.8384, 0.1054, 0.8384, 0.1054, 0.8564, 0.1009, 0.8564, 0.1009, 0.8564, 0.1054, 0.8564, 0.1054, 0.8745, 0.1009, 0.8745, 0.1009, 0.8745, 0.1054, 0.8745, 0.1054, 0.8925, 0.1009, 0.8925, 0.1009, 0.8925, 0.1054, 0.8925, 0.1054, 0.9106, 0.1009, 0.9106, 0.1009, 0.9106, 0.1054, 0.9106, 0.1054, 0.9286, 0.1009, 0.9286, 0.1009, 0.712, 0.1054, 0.712, 0.1054, 0.7301, 0.1009, 0.7301, 0.1009, 0.7301, 0.1054, 0.7301, 0.1054, 0.7481, 0.1009, 0.7481, 0.1009, 0.7481, 0.1054, 0.7481, 0.1054, 0.7662, 0.1009, 0.7662, 0.1009, 0.7662, 0.1054, 0.7662, 0.1054, 0.7842, 0.1009, 0.7842, 0.1009, 0.7842, 0.1054, 0.7842, 0.1054, 0.8023, 0.1009, 0.8023, 0.1009, 0.8023, 0.1054, 0.8023, 0.1054, 0.8203, 0.1009, 0.8203, 0.1054, 0.8203, 0.1099, 0.8203, 0.1099, 0.8384, 0.1054, 0.8384, 0.1054, 0.8384, 0.1099, 0.8384, 0.1099, 0.8564, 0.1054, 0.8564, 0.1054, 0.8564, 0.1099, 0.8564, 0.1099, 0.8745, 0.1054, 0.8745, 0.1054, 0.8745, 0.1099, 0.8745, 0.1099, 0.8925, 0.1054, 0.8925, 0.1054, 0.8925, 0.1099, 0.8925, 0.1099, 0.9106, 0.1054, 0.9106, 0.1054, 0.9106, 0.1099, 0.9106, 0.1099, 0.9286, 0.1054, 0.9286, 0.1054, 0.712, 0.1099, 0.712, 0.1099, 0.7301, 0.1054, 0.7301, 0.1054, 0.7301, 0.1099, 0.7301, 0.1099, 0.7481, 0.1054, 0.7481, 0.1054, 0.7481, 0.1099, 0.7481, 0.1099, 0.7662, 0.1054, 0.7662, 0.1054, 0.7662, 0.1099, 0.7662, 0.1099, 0.7842, 0.1054, 0.7842, 0.1054, 0.7842, 0.1099, 0.7842, 0.1099, 0.8023, 0.1054, 0.8023, 0.1054, 0.8023, 0.1099, 0.8023, 0.1099, 0.8203, 0.1054, 0.8203, 0.1099, 0.8203, 0.1144, 0.8203, 0.1144, 0.8384, 0.1099, 0.8384, 0.1099, 0.8384, 0.1144, 0.8384, 0.1144, 0.8564, 0.1099, 0.8564, 0.1099, 0.8564, 0.1144, 0.8564, 0.1144, 0.8745, 0.1099, 0.8745, 0.1099, 0.8745, 0.1144, 0.8745, 0.1144, 0.8925, 0.1099, 0.8925, 0.1099, 0.8925, 0.1144, 0.8925, 0.1144, 0.9106, 0.1099, 0.9106, 0.1099, 0.9106, 0.1144, 0.9106, 0.1144, 0.9286, 0.1099, 0.9286, 0.1099, 0.712, 0.1144, 0.712, 0.1144, 0.7301, 0.1099, 0.7301, 0.1099, 0.7301, 0.1144, 0.7301, 0.1144, 0.7481, 0.1099, 0.7481, 0.1099, 0.7481, 0.1144, 0.7481, 0.1144, 0.7662, 0.1099, 0.7662, 0.1099, 0.7662, 0.1144, 0.7662, 0.1144, 0.7842, 0.1099, 0.7842, 0.1099, 0.7842, 0.1144, 0.7842, 0.1144, 0.8023, 0.1099, 0.8023, 0.1099, 0.8023, 0.1144, 0.8023, 0.1144, 0.8203, 0.1099, 0.8203, 0.1144, 0.8203, 0.1189, 0.8203, 0.1189, 0.8384, 0.1144, 0.8384, 0.1144, 0.8384, 0.1189, 0.8384, 0.1189, 0.8564, 0.1144, 0.8564, 0.1144, 0.8564, 0.1189, 0.8564, 0.1189, 0.8745, 0.1144, 0.8745, 0.1144, 0.8745, 0.1189, 0.8745, 0.1189, 0.8925, 0.1144, 0.8925, 0.1144, 0.8925, 0.1189, 0.8925, 0.1189, 0.9106, 0.1144, 0.9106, 0.1144, 0.9106, 0.1189, 0.9106, 0.1189, 0.9286, 0.1144, 0.9286, 0.1144, 0.712, 0.1189, 0.712, 0.1189, 0.7301, 0.1144, 0.7301, 0.1144, 0.7301, 0.1189, 0.7301, 0.1189, 0.7481, 0.1144, 0.7481, 0.1144, 0.7481, 0.1189, 0.7481, 0.1189, 0.7662, 0.1144, 0.7662, 0.1144, 0.7662, 0.1189, 0.7662, 0.1189, 0.7842, 0.1144, 0.7842, 0.1144, 0.7842, 0.1189, 0.7842, 0.1189, 0.8023, 0.1144, 0.8023, 0.1144, 0.8023, 0.1189, 0.8023, 0.1189, 0.8203, 0.1144, 0.8203, 0.1189, 0.8203, 0.1234, 0.8203, 0.1234, 0.8384, 0.1189, 0.8384, 0.1189, 0.8384, 0.1234, 0.8384, 0.1234, 0.8564, 0.1189, 0.8564, 0.1189, 0.8564, 0.1234, 0.8564, 0.1234, 0.8745, 0.1189, 0.8745, 0.1189, 0.8745, 0.1234, 0.8745, 0.1234, 0.8925, 0.1189, 0.8925, 0.1189, 0.8925, 0.1234, 0.8925, 0.1234, 0.9106, 0.1189, 0.9106, 0.1189, 0.9106, 0.1234, 0.9106, 0.1234, 0.9286, 0.1189, 0.9286, 0.1189, 0.712, 0.1234, 0.712, 0.1234, 0.7301, 0.1189, 0.7301, 0.1189, 0.7301, 0.1234, 0.7301, 0.1234, 0.7481, 0.1189, 0.7481, 0.1189, 0.7481, 0.1234, 0.7481, 0.1234, 0.7662, 0.1189, 0.7662, 0.1189, 0.7662, 0.1234, 0.7662, 0.1234, 0.7842, 0.1189, 0.7842, 0.1189, 0.7842, 0.1234, 0.7842, 0.1234, 0.8023, 0.1189, 0.8023, 0.1189, 0.8023, 0.1234, 0.8023, 0.1234, 0.8203, 0.1189, 0.8203, 0.1234, 0.8203, 0.128, 0.8203, 0.128, 0.8384, 0.1234, 0.8384, 0.1234, 0.8384, 0.128, 0.8384, 0.128, 0.8564, 0.1234, 0.8564, 0.1234, 0.8564, 0.128, 0.8564, 0.128, 0.8745, 0.1234, 0.8745, 0.1234, 0.8745, 0.128, 0.8745, 0.128, 0.8925, 0.1234, 0.8925, 0.1234, 0.8925, 0.128, 0.8925, 0.128, 0.9106, 0.1234, 0.9106, 0.1234, 0.9106, 0.128, 0.9106, 0.128, 0.9286, 0.1234, 0.9286, 0.1234, 0.712, 0.128, 0.712, 0.128, 0.7301, 0.1234, 0.7301, 0.1234, 0.7301, 0.128, 0.7301, 0.128, 0.7481, 0.1234, 0.7481, 0.1234, 0.7481, 0.128, 0.7481, 0.128, 0.7662, 0.1234, 0.7662, 0.1234, 0.7662, 0.128, 0.7662, 0.128, 0.7842, 0.1234, 0.7842, 0.1234, 0.7842, 0.128, 0.7842, 0.128, 0.8023, 0.1234, 0.8023, 0.1234, 0.8023, 0.128, 0.8023, 0.128, 0.8203, 0.1234, 0.8203, 0.128, 0.8203, 0.1325, 0.8203, 0.1325, 0.8384, 0.128, 0.8384, 0.128, 0.8384, 0.1325, 0.8384, 0.1325, 0.8564, 0.128, 0.8564, 0.128, 0.8564, 0.1325, 0.8564, 0.1325, 0.8745, 0.128, 0.8745, 0.128, 0.8745, 0.1325, 0.8745, 0.1325, 0.8925, 0.128, 0.8925, 0.128, 0.8925, 0.1325, 0.8925, 0.1325, 0.9106, 0.128, 0.9106, 0.128, 0.9106, 0.1325, 0.9106, 0.1325, 0.9286, 0.128, 0.9286, 0.128, 0.712, 0.1325, 0.712, 0.1325, 0.7301, 0.128, 0.7301, 0.128, 0.7301, 0.1325, 0.7301, 0.1325, 0.7481, 0.128, 0.7481, 0.128, 0.7481, 0.1325, 0.7481, 0.1325, 0.7662, 0.128, 0.7662, 0.128, 0.7662, 0.1325, 0.7662, 0.1325, 0.7842, 0.128, 0.7842, 0.128, 0.7842, 0.1325, 0.7842, 0.1325, 0.8023, 0.128, 0.8023, 0.128, 0.8023, 0.1325, 0.8023, 0.1325, 0.8203, 0.128, 0.8203, 0.1325, 0.8203, 0.137, 0.8203, 0.137, 0.8384, 0.1325, 0.8384, 0.1325, 0.8384, 0.137, 0.8384, 0.137, 0.8564, 0.1325, 0.8564, 0.1325, 0.8564, 0.137, 0.8564, 0.137, 0.8745, 0.1325, 0.8745, 0.1325, 0.8745, 0.137, 0.8745, 0.137, 0.8925, 0.1325, 0.8925, 0.1325, 0.8925, 0.137, 0.8925, 0.137, 0.9106, 0.1325, 0.9106, 0.1325, 0.9106, 0.137, 0.9106, 0.137, 0.9286, 0.1325, 0.9286, 0.1325, 0.712, 0.137, 0.712, 0.137, 0.7301, 0.1325, 0.7301, 0.1325, 0.7301, 0.137, 0.7301, 0.137, 0.7481, 0.1325, 0.7481, 0.1325, 0.7481, 0.137, 0.7481, 0.137, 0.7662, 0.1325, 0.7662, 0.1325, 0.7662, 0.137, 0.7662, 0.137, 0.7842, 0.1325, 0.7842, 0.1325, 0.7842, 0.137, 0.7842, 0.137, 0.8023, 0.1325, 0.8023, 0.1325, 0.8023, 0.137, 0.8023, 0.137, 0.8203, 0.1325, 0.8203, 0.137, 0.8203, 0.1415, 0.8203, 0.1415, 0.8384, 0.137, 0.8384, 0.137, 0.8384, 0.1415, 0.8384, 0.1415, 0.8564, 0.137, 0.8564, 0.137, 0.8564, 0.1415, 0.8564, 0.1415, 0.8745, 0.137, 0.8745, 0.137, 0.8745, 0.1415, 0.8745, 0.1415, 0.8925, 0.137, 0.8925, 0.137, 0.8925, 0.1415, 0.8925, 0.1415, 0.9106, 0.137, 0.9106, 0.137, 0.9106, 0.1415, 0.9106, 0.1415, 0.9286, 0.137, 0.9286, 0.137, 0.712, 0.1415, 0.712, 0.1415, 0.7301, 0.137, 0.7301, 0.137, 0.7301, 0.1415, 0.7301, 0.1415, 0.7481, 0.137, 0.7481, 0.137, 0.7481, 0.1415, 0.7481, 0.1415, 0.7662, 0.137, 0.7662, 0.137, 0.7662, 0.1415, 0.7662, 0.1415, 0.7842, 0.137, 0.7842, 0.137, 0.7842, 0.1415, 0.7842, 0.1415, 0.8023, 0.137, 0.8023, 0.137, 0.8023, 0.1415, 0.8023, 0.1415, 0.8203, 0.137, 0.8203, 0.1415, 0.8203, 0.146, 0.8203, 0.146, 0.8384, 0.1415, 0.8384, 0.1415, 0.8384, 0.146, 0.8384, 0.146, 0.8564, 0.1415, 0.8564, 0.1415, 0.8564, 0.146, 0.8564, 0.146, 0.8745, 0.1415, 0.8745, 0.1415, 0.8745, 0.146, 0.8745, 0.146, 0.8925, 0.1415, 0.8925, 0.1415, 0.8925, 0.146, 0.8925, 0.146, 0.9106, 0.1415, 0.9106, 0.1415, 0.9106, 0.146, 0.9106, 0.146, 0.9286, 0.1415, 0.9286, 0.1415, 0.712, 0.146, 0.712, 0.146, 0.7301, 0.1415, 0.7301, 0.1415, 0.7301, 0.146, 0.7301, 0.146, 0.7481, 0.1415, 0.7481, 0.1415, 0.7481, 0.146, 0.7481, 0.146, 0.7662, 0.1415, 0.7662, 0.1415, 0.7662, 0.146, 0.7662, 0.146, 0.7842, 0.1415, 0.7842, 0.1415, 0.7842, 0.146, 0.7842, 0.146, 0.8023, 0.1415, 0.8023, 0.1415, 0.8023, 0.146, 0.8023, 0.146, 0.8203, 0.1415, 0.8203, 0.146, 0.8203, 0.1505, 0.8203, 0.1505, 0.8384, 0.146, 0.8384, 0.146, 0.8384, 0.1505, 0.8384, 0.1505, 0.8564, 0.146, 0.8564, 0.146, 0.8564, 0.1505, 0.8564, 0.1505, 0.8745, 0.146, 0.8745, 0.146, 0.8745, 0.1505, 0.8745, 0.1505, 0.8925, 0.146, 0.8925, 0.146, 0.8925, 0.1505, 0.8925, 0.1505, 0.9106, 0.146, 0.9106, 0.146, 0.9106, 0.1505, 0.9106, 0.1505, 0.9286, 0.146, 0.9286, 0.146, 0.712, 0.1505, 0.712, 0.1505, 0.7301, 0.146, 0.7301, 0.146, 0.7301, 0.1505, 0.7301, 0.1505, 0.7481, 0.146, 0.7481, 0.146, 0.7481, 0.1505, 0.7481, 0.1505, 0.7662, 0.146, 0.7662, 0.146, 0.7662, 0.1505, 0.7662, 0.1505, 0.7842, 0.146, 0.7842, 0.146, 0.7842, 0.1505, 0.7842, 0.1505, 0.8023, 0.146, 0.8023, 0.146, 0.8023, 0.1505, 0.8023, 0.1505, 0.8203, 0.146, 0.8203, 0.1505, 0.8203, 0.155, 0.8203, 0.155, 0.8384, 0.1505, 0.8384, 0.1505, 0.8384, 0.155, 0.8384, 0.155, 0.8564, 0.1505, 0.8564, 0.1505, 0.8564, 0.155, 0.8564, 0.155, 0.8745, 0.1505, 0.8745, 0.1505, 0.8745, 0.155, 0.8745, 0.155, 0.8925, 0.1505, 0.8925, 0.1505, 0.8925, 0.155, 0.8925, 0.155, 0.9106, 0.1505, 0.9106, 0.1505, 0.9106, 0.155, 0.9106, 0.155, 0.9286, 0.1505, 0.9286, 0.1505, 0.712, 0.155, 0.712, 0.155, 0.7301, 0.1505, 0.7301, 0.1505, 0.7301, 0.155, 0.7301, 0.155, 0.7481, 0.1505, 0.7481, 0.1505, 0.7481, 0.155, 0.7481, 0.155, 0.7662, 0.1505, 0.7662, 0.1505, 0.7662, 0.155, 0.7662, 0.155, 0.7842, 0.1505, 0.7842, 0.1505, 0.7842, 0.155, 0.7842, 0.155, 0.8023, 0.1505, 0.8023, 0.1505, 0.8023, 0.155, 0.8023, 0.155, 0.8203, 0.1505, 0.8203, 0.155, 0.8203, 0.1595, 0.8203, 0.1595, 0.8384, 0.155, 0.8384, 0.155, 0.8384, 0.1595, 0.8384, 0.1595, 0.8564, 0.155, 0.8564, 0.155, 0.8564, 0.1595, 0.8564, 0.1595, 0.8745, 0.155, 0.8745, 0.155, 0.8745, 0.1595, 0.8745, 0.1595, 0.8925, 0.155, 0.8925, 0.155, 0.8925, 0.1595, 0.8925, 0.1595, 0.9106, 0.155, 0.9106, 0.155, 0.9106, 0.1595, 0.9106, 0.1595, 0.9286, 0.155, 0.9286, 0.155, 0.712, 0.1595, 0.712, 0.1595, 0.7301, 0.155, 0.7301, 0.155, 0.7301, 0.1595, 0.7301, 0.1595, 0.7481, 0.155, 0.7481, 0.155, 0.7481, 0.1595, 0.7481, 0.1595, 0.7662, 0.155, 0.7662, 0.155, 0.7662, 0.1595, 0.7662, 0.1595, 0.7842, 0.155, 0.7842, 0.155, 0.7842, 0.1595, 0.7842, 0.1595, 0.8023, 0.155, 0.8023, 0.155, 0.8023, 0.1595, 0.8023, 0.1595, 0.8203, 0.155, 0.8203, 0.1595, 0.8203, 0.1641, 0.8203, 0.1641, 0.8384, 0.1595, 0.8384, 0.1595, 0.8384, 0.1641, 0.8384, 0.1641, 0.8564, 0.1595, 0.8564, 0.1595, 0.8564, 0.1641, 0.8564, 0.1641, 0.8745, 0.1595, 0.8745, 0.1595, 0.8745, 0.1641, 0.8745, 0.1641, 0.8925, 0.1595, 0.8925, 0.1595, 0.8925, 0.1641, 0.8925, 0.1641, 0.9106, 0.1595, 0.9106, 0.1595, 0.9106, 0.1641, 0.9106, 0.1641, 0.9286, 0.1595, 0.9286, 0.1595, 0.712, 0.1641, 0.712, 0.1641, 0.7301, 0.1595, 0.7301, 0.1595, 0.7301, 0.1641, 0.7301, 0.1641, 0.7481, 0.1595, 0.7481, 0.1595, 0.7481, 0.1641, 0.7481, 0.1641, 0.7662, 0.1595, 0.7662, 0.1595, 0.7662, 0.1641, 0.7662, 0.1641, 0.7842, 0.1595, 0.7842, 0.1595, 0.7842, 0.1641, 0.7842, 0.1641, 0.8023, 0.1595, 0.8023, 0.1595, 0.8023, 0.1641, 0.8023, 0.1641, 0.8203, 0.1595, 0.8203])
me_bandeau.materials.append(mat_couleurs)
me_bandeau.use_remesh_fix_poles = True
me_bandeau.use_remesh_preserve_attributes = False
me_bandeau.use_mirror_vertex_groups = False
me_bandeau.update()

# ---- objects
ob_lampe = bpy.data.objects.new('Lampe', me_cylindre_001)
ob_lumi_re = bpy.data.objects.new('Lumière', me_cylindre_002)
ob_lampe_frontale = bpy.data.objects.new('Lampe Frontale', me_bandeau)

# ---- transforms, parenting, visibility, modifiers, constraints
ob_lampe.parent = ob_lampe_frontale
ob_lampe.matrix_parent_inverse = Matrix(((2.537, -0.0, 0.0, -0.0), (-0.0, 2.537, -0.0, 0.0), (0.0, -0.0, 2.537, -0.0), (-0.0, 0.0, -0.0, 1.0)))
ob_lampe.location = (0.00192, 0.4658, 0.0003743)
ob_lampe.rotation_euler = (4.712, -0.0, 0.0)
ob_lampe.scale = (0.07389, 0.07389, 0.03766)
ob_lampe.lineart.crease_threshold = 0.0
ob_lumi_re.parent = ob_lampe_frontale
ob_lumi_re.matrix_parent_inverse = Matrix(((2.537, -0.0, 0.0, -0.0), (-0.0, 2.537, -0.0, 0.0), (0.0, -0.0, 2.537, -0.0), (-0.0, 0.0, -0.0, 1.0)))
ob_lumi_re.location = (0.002983, 0.483, 0.001524)
ob_lumi_re.rotation_euler = (4.712, -0.0, 0.0)
ob_lumi_re.scale = (0.06654, 0.06654, 0.01359)
ob_lumi_re.lineart.crease_threshold = 0.0
ob_lampe_frontale.location = (0.0, 0.0, 0.0)
ob_lampe_frontale.scale = (0.3941, 0.3941, 0.3941)
ob_lampe_frontale.lineart.crease_threshold = 0.0

# ---- collection membership
scene.collection.objects.link(ob_lampe)
scene.collection.objects.link(ob_lumi_re)
scene.collection.objects.link(ob_lampe_frontale)

# ---- scene / render settings (as saved in the file)
scene.frame_start = 1; scene.frame_end = 250; scene.frame_set(1)
scene.render.engine = 'BLENDER_EEVEE_NEXT'
scene.cycles.use_denoising = False
scene.cycles.samples = 128
scene.cycles.sampling_pattern = 'TABULATED_SOBOL'
scene.cycles.use_adaptive_sampling = False
scene.cycles.use_light_tree = False
scene.view_settings.view_transform = 'Filmic'
bpy.context.view_layer.update()

# ---- added for rendering (the .blend has no active camera and no usable light): camera, sun
cam_auto = bpy.data.cameras.new('AutoCamera')
cam_auto.lens = 50.0
cam_auto.sensor_width = 36.0
cam_auto.clip_end = 1000.0
ob_auto_camera = bpy.data.objects.new('AutoCamera', cam_auto)
scene.collection.objects.link(ob_auto_camera)
ob_auto_camera.location = (1.24295, -1.46905, 0.994361)
ob_auto_camera.rotation_euler = (1.09748, -7.21219e-08, 0.694738)
scene.camera = ob_auto_camera
light_auto_sun = bpy.data.lights.new('AutoSun', 'SUN')
light_auto_sun.energy = 3.0
light_auto_sun.angle = 0.0523599
ob_auto_sun = bpy.data.objects.new('AutoSun', light_auto_sun)
scene.collection.objects.link(ob_auto_sun)
ob_auto_sun.rotation_euler = (0.872665, 0.174533, 0.523599)
bpy.context.view_layer.update()
